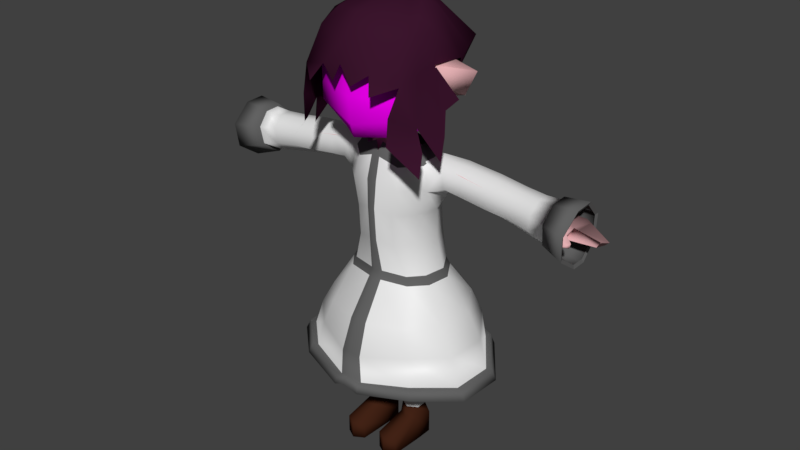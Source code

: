 # Source: Chouko.blend  (saved by Blender 2.80.74; exported with 4.5.12 LTS)
import bpy
from mathutils import Matrix  # noqa: F401  (used for matrix-valued properties, if any)

bpy.ops.wm.read_factory_settings(use_empty=True)
scene = bpy.context.scene
scene.name = 'Scene'

# ---- collections
col_collection_1 = bpy.data.collections.new('Collection 1'); scene.collection.children.link(col_collection_1)

# ---- images (referenced by path relative to the original .blend; pixels are not part of the script)
import os
ASSET_DIR = os.environ.get("B2B_ASSET_DIR", "")  # directory of the original .blend (textures are referenced by path, not embedded)
HERE = os.path.dirname(os.path.abspath(__file__))  # packed textures are extracted next to this script under _unpacked/

def load_image(name, relpath, width, height, colorspace="sRGB"):
    """Load a texture the original file referenced (path relative to the .blend, or extracted next to this script)."""
    p = next((c for c in (os.path.join(HERE, relpath), os.path.join(ASSET_DIR, relpath)) if relpath and os.path.exists(c)), "")
    if p:
        img = bpy.data.images.load(p, check_existing=True)
        img.name = name
    else:  # same state as the original file: an image datablock whose file is absent (Cycles renders it pink)
        img = bpy.data.images.new(name, width, height)
        img.source = "FILE"
        img.filepath = "//" + (relpath or name)
    img.colorspace_settings.name = colorspace
    return img
img_texture_face_png = load_image('texture_face.png', 'texture_face.png', 1024, 1024, 'sRGB')

# ---- materials (node trees are filled in below, after node groups)
mat_dress_white = bpy.data.materials.new('Dress White')
mat_dress_white.use_transparent_shadow = False
mat_dress_grey = bpy.data.materials.new('Dress Grey')
mat_dress_grey.alpha_threshold = 0.0
mat_dress_grey.use_transparent_shadow = False
mat_dress_grey.diffuse_color = (0.1237, 0.1237, 0.1237, 1.0)
mat_dress_grey.roughness = 0.5
mat_dress_grey.specular_intensity = 0.01579
mat_hair = bpy.data.materials.new('Hair')
mat_hair.alpha_threshold = 0.0
mat_hair.use_transparent_shadow = False
mat_hair.diffuse_color = (0.04444, 0.007797, 0.02643, 1.0)
mat_hair.roughness = 0.5
mat_hair.specular_intensity = 0.0
mat_skin = bpy.data.materials.new('Skin')
mat_skin.alpha_threshold = 0.0
mat_skin.use_transparent_shadow = False
mat_skin.diffuse_color = (0.8, 0.4488, 0.4654, 1.0)
mat_skin.roughness = 0.5
mat_skin.specular_intensity = 0.1947
mat_dress_undergarments = bpy.data.materials.new('Dress+Undergarments')
mat_dress_undergarments.alpha_threshold = 0.0
mat_dress_undergarments.use_transparent_shadow = False
mat_dress_undergarments.roughness = 0.5
mat_boots = bpy.data.materials.new('Boots')
mat_boots.alpha_threshold = 0.0
mat_boots.use_transparent_shadow = False
mat_boots.diffuse_color = (0.05497, 0.01656, 0.0079, 1.0)
mat_boots.roughness = 0.5158
mat_boots.specular_intensity = 0.0
mat_face = bpy.data.materials.new('Face')
mat_face.use_transparent_shadow = False

# ---- material node trees
mat_dress_white.use_nodes = True; mat_dress_white.node_tree.nodes.clear()
_N = mat_dress_white.node_tree.nodes; _L = mat_dress_white.node_tree.links
n0 = _N.new('ShaderNodeOutputMaterial'); n0.name = 'Material Output'; n0.location = (300, 300)
n1 = _N.new('ShaderNodeBsdfPrincipled'); n1.name = 'Principled BSDF'; n1.location = (10, 300)
n1.distribution = 'GGX'
n1.subsurface_method = 'BURLEY'
n1.inputs[3].default_value = 1.45
n1.inputs[27].default_value = (0.0, 0.0, 0.0, 1.0)
n1.inputs[28].default_value = 1.0
_L.new(n1.outputs[0], n0.inputs[0])
n0.is_active_output = True
mat_face.use_nodes = True; mat_face.node_tree.nodes.clear()
_N = mat_face.node_tree.nodes; _L = mat_face.node_tree.links
n0 = _N.new('ShaderNodeOutputMaterial'); n0.name = 'Material Output'; n0.location = (300, 300)
n1 = _N.new('ShaderNodeBsdfPrincipled'); n1.name = 'Principled BSDF'; n1.location = (10, 300)
n1.distribution = 'GGX'
n1.subsurface_method = 'BURLEY'
n1.inputs[3].default_value = 1.45
n1.inputs[13].default_value = 0.0
n1.inputs[27].default_value = (0.0, 0.0, 0.0, 1.0)
n1.inputs[28].default_value = 1.0
n2 = _N.new('ShaderNodeTexImage'); n2.name = 'Image Texture'; n2.location = (-443, 240)
n2.width = 290
n2.image = img_texture_face_png
_L.new(n1.outputs[0], n0.inputs[0])
_L.new(n2.outputs[0], n1.inputs[0])
n0.is_active_output = True

# ---- world
world_world = bpy.data.worlds.new('World'); scene.world = world_world
world_world.color = (0.05088, 0.05088, 0.05088)
world_world.use_sun_shadow = False
world_world.sun_shadow_jitter_overblur = 0.0
world_world.cycles.sampling_method = 'MANUAL'

# ---- meshes
me_cylinder_002 = bpy.data.meshes.new('Cylinder.002')
me_cylinder_002.from_pydata([(-0.7754, 0.6071, 4.414), (-0.6702, -0.5564, 4.394), (-0.9098, -0.2337, 4.373), (-0.9989, 0.2276, 4.385), (-0.6588, 0.6315, 5.049), (-0.4286, -0.6782, 5.073), (-0.7355, -0.2819, 5.061), (-0.8194, 0.2414, 5.039), (-0.6407, 0.5973, 5.703), (-0.4224, -0.7293, 5.746), (-0.7405, -0.3109, 5.718), (-0.8264, 0.2165, 5.677), (-0.7789, 0.5666, 6.273), (-0.5504, -0.7133, 6.297), (-0.9758, -0.3073, 6.28), (-1.1, 0.2111, 6.133), (-0.4264, 0.3189, 7.078), (-0.3793, -0.4886, 7.032), (-0.6078, -0.2288, 7.058), (-0.6227, 0.07577, 7.114), (-0.8528, -0.268, 6.784), (-0.9393, 0.1455, 6.963), (-0.4825, -0.6084, 6.756), (-0.6961, 0.4673, 6.791), (-1.275, -0.1979, 6.391), (-1.297, 0.05816, 6.215), (-1.216, -0.1906, 6.716), (-1.205, 0.02498, 6.912), (-1.413, 0.604, 6.364), (-1.536, 0.3872, 6.171), (-1.5, 0.3244, 6.884), (-1.4, 0.5601, 6.698), (-1.663, -0.1967, 6.346), (-1.624, 0.1334, 6.165), (-1.653, -0.1458, 6.671), (-1.609, 0.08607, 6.868), (-2.173, 0.592, 6.289), (-2.196, 0.4027, 6.083), (-2.253, 0.3417, 6.806), (-2.2, 0.5619, 6.609), (-2.265, -0.1788, 6.257), (-2.228, 0.1412, 6.071), (-2.289, -0.1379, 6.597), (-2.287, 0.08653, 6.802), (-2.806, 0.5645, 6.192), (-2.793, 0.3736, 5.983), (-2.869, 0.3066, 6.738), (-2.842, 0.536, 6.527), (-2.807, -0.1536, 6.191), (-2.79, 0.09394, 5.984), (-2.843, -0.1799, 6.526), (-2.869, 0.04126, 6.736), (-3.628, 0.5717, 6.028), (-3.641, 0.1964, 5.778), (-3.681, 0.2877, 6.724), (-3.682, -0.04172, 6.708), (-3.659, -0.2846, 6.428), (-3.655, 0.5723, 6.453), (-3.26, 0.5711, 6.116), (-3.635, -0.2178, 6.028), (-4.097, 0.3367, 5.638), (-4.169, 0.2946, 6.776), (-4.136, 0.6154, 6.454), (-4.103, 0.04193, 5.641), (-4.102, 0.6361, 5.96), (-4.171, -0.0894, 6.755), (-4.146, -0.4672, 6.419), (-4.118, -0.4132, 5.954), (-3.302, 0.00363, 6.702), (-3.275, -0.2228, 6.472), (-3.247, -0.1941, 6.125), (-3.251, 0.3929, 5.904), (-3.307, 0.2889, 6.707), (-3.287, 0.5403, 6.478), (-3.239, 0.02785, 5.912), (-1.249, 1.288, 2.995), (-1.096, -1.148, 2.909), (-1.784, -0.4483, 2.873), (-1.842, 0.4349, 2.896), (-1.446, 1.338, 2.156), (-1.322, -1.257, 2.087), (-2.085, -0.5374, 2.03), (-2.141, 0.4164, 2.047), (-1.258, -1.188, 2.306), (-2.032, 0.4083, 2.272), (-1.977, -0.4968, 2.255), (-1.384, 1.283, 2.376), (-2.209, -0.5775, 2.057), (-1.399, -1.343, 2.118), (-1.531, 1.416, 2.191), (-2.269, 0.4366, 2.075), (-1.33, -1.269, 2.35), (-2.153, 0.428, 2.315), (-2.095, -0.5343, 2.296), (-1.464, 1.358, 2.425), (-4.127, 0.6996, 5.924), (-3.593, 0.627, 6.0), (-4.205, -0.118, 6.819), (-3.653, -0.06428, 6.766), (-4.177, -0.5438, 6.441), (-3.628, -0.338, 6.45), (-4.145, -0.4829, 5.917), (-3.601, -0.2628, 6.0), (-3.623, 0.6277, 6.478), (-3.653, 0.307, 6.784), (-3.607, 0.2041, 5.718), (-4.121, 0.3622, 5.561), (-4.202, 0.3147, 6.843), (-4.165, 0.6763, 6.48), (-4.128, 0.02999, 5.563), (-1.096, 0.2466, 4.208), (-1.014, -0.2508, 4.195), (-0.7271, -0.609, 4.218), (-0.8345, 0.6715, 4.245), (-1.564, 0.3895, 3.445), (-1.476, -0.4101, 3.424), (-0.9255, -1.018, 3.458), (-1.079, 1.122, 3.521), (-0.136, -0.6898, 4.406), (-0.08266, -0.7949, 5.129), (-0.0813, -0.844, 5.852), (-0.1096, -0.8156, 6.438), (-0.07178, -0.56, 7.182), (-0.09456, -0.6935, 6.91), (-0.23, -1.521, 2.772), (-0.2799, -1.606, 1.956), (-0.2657, -1.53, 2.17), (-0.2968, -1.713, 1.997), (-0.2817, -1.632, 2.225), (-0.1485, -0.753, 4.228), (-0.1923, -1.278, 3.455), (0.7754, 0.6071, 4.414), (0.6702, -0.5564, 4.394), (0.9098, -0.2337, 4.373), (0.9989, 0.2276, 4.385), (1.945e-08, 0.8092, 4.431), (1.945e-08, -0.7584, 4.393), (0.6588, 0.6315, 5.049), (0.4286, -0.6782, 5.073), (0.7355, -0.2819, 5.061), (0.8194, 0.2414, 5.039), (1.945e-08, 0.7829, 5.047), (1.945e-08, -0.8507, 5.07), (0.6407, 0.5973, 5.703), (0.4224, -0.7293, 5.746), (0.7405, -0.3109, 5.718), (0.8264, 0.2165, 5.677), (1.945e-08, 0.7365, 5.703), (1.945e-08, -0.8953, 5.748), (0.7789, 0.5666, 6.273), (0.5504, -0.7133, 6.297), (0.9758, -0.3073, 6.28), (1.1, 0.2111, 6.133), (1.945e-08, 0.666, 6.271), (1.945e-08, -0.8659, 6.295), (0.4264, 0.3189, 7.078), (0.3793, -0.4886, 7.032), (0.6078, -0.2288, 7.058), (0.6227, 0.07577, 7.114), (1.945e-08, 0.4377, 7.099), (1.945e-08, -0.6229, 6.981), (0.8528, -0.268, 6.784), (0.9393, 0.1455, 6.963), (0.4825, -0.6084, 6.756), (0.6961, 0.4673, 6.791), (1.945e-08, 0.553, 6.761), (1.945e-08, -0.7492, 6.733), (1.945e-08, 0.4414, 7.199), (1.275, -0.1979, 6.391), (1.297, 0.05816, 6.215), (1.216, -0.1906, 6.716), (1.205, 0.02498, 6.912), (1.413, 0.604, 6.364), (1.536, 0.3872, 6.171), (1.5, 0.3244, 6.884), (1.4, 0.5601, 6.698), (1.663, -0.1967, 6.346), (1.624, 0.1334, 6.165), (1.653, -0.1458, 6.671), (1.609, 0.08607, 6.868), (2.173, 0.592, 6.289), (2.196, 0.4027, 6.083), (2.253, 0.3417, 6.806), (2.2, 0.5619, 6.609), (2.265, -0.1788, 6.257), (2.228, 0.1412, 6.071), (2.289, -0.1379, 6.597), (2.287, 0.08653, 6.802), (2.806, 0.5645, 6.192), (2.793, 0.3736, 5.983), (2.869, 0.3066, 6.738), (2.842, 0.536, 6.527), (2.807, -0.1536, 6.191), (2.79, 0.09394, 5.984), (2.843, -0.1799, 6.526), (2.869, 0.04126, 6.736), (3.628, 0.5717, 6.028), (3.641, 0.1964, 5.778), (3.681, 0.2877, 6.724), (3.682, -0.04172, 6.708), (3.659, -0.2846, 6.428), (3.655, 0.5723, 6.453), (3.26, 0.5711, 6.116), (3.635, -0.2178, 6.028), (4.097, 0.3367, 5.638), (4.169, 0.2946, 6.776), (4.136, 0.6154, 6.454), (4.103, 0.04193, 5.641), (4.102, 0.6361, 5.96), (4.171, -0.0894, 6.755), (4.146, -0.4672, 6.419), (4.118, -0.4132, 5.954), (3.302, 0.00363, 6.702), (3.275, -0.2228, 6.472), (3.247, -0.1941, 6.125), (3.251, 0.3929, 5.904), (3.307, 0.2889, 6.707), (3.287, 0.5403, 6.478), (3.239, 0.02785, 5.912), (1.249, 1.288, 2.995), (1.096, -1.148, 2.909), (1.784, -0.4483, 2.873), (1.842, 0.4349, 2.896), (1.945e-08, 1.673, 3.139), (1.945e-08, -1.585, 2.852), (1.446, 1.338, 2.156), (1.322, -1.257, 2.087), (2.085, -0.5374, 2.03), (2.141, 0.4164, 2.047), (1.945e-08, 1.746, 2.373), (1.945e-08, -1.657, 2.103), (1.258, -1.188, 2.306), (1.945e-08, -1.586, 2.298), (2.032, 0.4083, 2.272), (1.977, -0.4968, 2.255), (1.945e-08, 1.671, 2.568), (1.384, 1.283, 2.376), (2.209, -0.5775, 2.057), (1.399, -1.343, 2.118), (1.531, 1.416, 2.191), (2.269, 0.4366, 2.075), (1.945e-08, 1.85, 2.422), (1.945e-08, -1.76, 2.144), (1.33, -1.269, 2.35), (2.153, 0.428, 2.315), (1.945e-08, 1.771, 2.63), (1.945e-08, -1.685, 2.352), (2.095, -0.5343, 2.296), (1.464, 1.358, 2.425), (4.127, 0.6996, 5.924), (3.593, 0.627, 6.0), (4.205, -0.118, 6.819), (3.653, -0.06428, 6.766), (4.177, -0.5438, 6.441), (3.628, -0.338, 6.45), (4.145, -0.4829, 5.917), (3.601, -0.2628, 6.0), (3.623, 0.6277, 6.478), (3.653, 0.307, 6.784), (3.607, 0.2041, 5.718), (4.121, 0.3622, 5.561), (4.202, 0.3147, 6.843), (4.165, 0.6763, 6.48), (4.128, 0.02999, 5.563), (1.096, 0.2466, 4.208), (1.014, -0.2508, 4.195), (0.7271, -0.609, 4.218), (1.945e-08, 0.8892, 4.277), (0.8345, 0.6715, 4.245), (1.945e-08, -0.8192, 4.229), (1.564, 0.3895, 3.445), (1.945e-08, 1.471, 3.616), (1.476, -0.4101, 3.424), (0.9255, -1.018, 3.458), (1.079, 1.122, 3.521), (1.945e-08, -1.332, 3.515), (0.136, -0.6898, 4.406), (0.08266, -0.7949, 5.129), (0.0813, -0.844, 5.852), (0.1096, -0.8156, 6.438), (0.07178, -0.56, 7.182), (0.09456, -0.6935, 6.91), (0.23, -1.521, 2.772), (0.2799, -1.606, 1.956), (0.2657, -1.53, 2.17), (0.2968, -1.713, 1.997), (0.2817, -1.632, 2.225), (0.1485, -0.753, 4.228), (0.1923, -1.278, 3.455)], [(167, 159)], [(3, 2, 6, 7), (2, 1, 5, 6), (135, 0, 4, 141), (0, 3, 7, 4), (118, 136, 142, 119), (7, 6, 10, 11), (6, 5, 9, 10), (141, 4, 8, 147), (4, 7, 11, 8), (119, 142, 148, 120), (11, 10, 14, 15), (10, 9, 13, 14), (147, 8, 12, 153), (8, 11, 15, 12), (120, 148, 154, 121), (21, 20, 18, 19), (20, 22, 17, 18), (165, 23, 16, 159), (23, 21, 19, 16), (123, 166, 160, 122), (121, 154, 166, 123), (23, 12, 28, 31), (153, 12, 23, 165), (14, 13, 22, 20), (15, 14, 24, 25), (24, 26, 34, 32), (14, 20, 26, 24), (20, 21, 27, 26), (21, 23, 31, 30), (33, 32, 40, 41), (32, 34, 42, 40), (29, 33, 41, 37), (25, 24, 32, 33), (12, 15, 29, 28), (27, 21, 30, 35), (15, 25, 33, 29), (26, 27, 35, 34), (39, 36, 44, 47), (41, 40, 48, 49), (40, 42, 50, 48), (31, 28, 36, 39), (28, 29, 37, 36), (35, 30, 38, 43), (34, 35, 43, 42), (30, 31, 39, 38), (36, 37, 45, 44), (43, 38, 46, 51), (42, 43, 51, 50), (38, 39, 47, 46), (37, 41, 49, 45), (73, 58, 52, 57), (74, 70, 59, 53), (70, 69, 56, 59), (45, 49, 74, 53, 71), (72, 73, 57, 54), (58, 71, 53, 52), (68, 72, 54, 55), (69, 68, 55, 56), (66, 67, 101, 99), (53, 59, 102, 105), (55, 54, 104, 98), (67, 63, 109, 101), (52, 53, 105, 96), (64, 62, 108, 95), (65, 66, 99, 97), (54, 57, 103, 104), (50, 51, 68, 69), (51, 46, 72, 68), (44, 45, 71, 58), (46, 47, 73, 72), (48, 50, 69, 70), (49, 48, 70, 74), (47, 44, 58, 73), (115, 114, 78, 77), (116, 115, 77, 76), (117, 271, 223, 75), (114, 117, 75, 78), (130, 116, 76, 124), (79, 82, 90, 89), (125, 230, 242, 127), (126, 83, 91, 128), (81, 80, 88, 87), (84, 86, 94, 92), (78, 75, 86, 84), (75, 223, 235, 86), (76, 77, 85, 83), (77, 78, 84, 85), (124, 76, 83, 126), (128, 91, 88, 127), (93, 92, 90, 87), (91, 93, 87, 88), (94, 245, 241, 89), (92, 94, 89, 90), (86, 235, 245, 94), (83, 85, 93, 91), (82, 81, 87, 90), (85, 84, 92, 93), (229, 79, 89, 241), (103, 96, 95, 108), (105, 102, 101, 109), (102, 100, 99, 101), (105, 109, 106), (104, 103, 108, 107), (96, 105, 106, 95), (98, 104, 107, 97), (100, 98, 97, 99), (56, 55, 98, 100), (57, 52, 96, 103), (63, 60, 106, 109), (62, 61, 107, 108), (59, 56, 100, 102), (60, 64, 95, 106), (61, 65, 97, 107), (118, 1, 112, 129), (3, 0, 113, 110), (0, 135, 267, 113), (1, 2, 111, 112), (2, 3, 110, 111), (129, 112, 116, 130), (110, 113, 117, 114), (113, 267, 271, 117), (112, 111, 115, 116), (111, 110, 114, 115), (269, 129, 130, 275), (136, 118, 129, 269), (246, 128, 127, 242), (224, 124, 126, 232), (232, 126, 128, 246), (80, 125, 127, 88), (275, 130, 124, 224), (13, 121, 123, 22), (22, 123, 122, 17), (9, 120, 121, 13), (5, 119, 120, 9), (1, 118, 119, 5), (134, 140, 139, 133), (133, 139, 138, 132), (135, 141, 137, 131), (131, 137, 140, 134), (276, 277, 142, 136), (140, 146, 145, 139), (139, 145, 144, 138), (141, 147, 143, 137), (137, 143, 146, 140), (277, 278, 148, 142), (146, 152, 151, 145), (145, 151, 150, 144), (147, 153, 149, 143), (143, 149, 152, 146), (278, 279, 154, 148), (162, 158, 157, 161), (161, 157, 156, 163), (165, 159, 155, 164), (164, 155, 158, 162), (281, 280, 160, 166), (279, 281, 166, 154), (164, 175, 172, 149), (153, 165, 164, 149), (151, 161, 163, 150), (152, 169, 168, 151), (168, 176, 178, 170), (151, 168, 170, 161), (161, 170, 171, 162), (162, 174, 175, 164), (177, 185, 184, 176), (176, 184, 186, 178), (173, 181, 185, 177), (169, 177, 176, 168), (149, 172, 173, 152), (171, 179, 174, 162), (152, 173, 177, 169), (170, 178, 179, 171), (183, 191, 188, 180), (185, 193, 192, 184), (184, 192, 194, 186), (175, 183, 180, 172), (172, 180, 181, 173), (179, 187, 182, 174), (178, 186, 187, 179), (174, 182, 183, 175), (180, 188, 189, 181), (187, 195, 190, 182), (186, 194, 195, 187), (182, 190, 191, 183), (181, 189, 193, 185), (217, 201, 196, 202), (218, 197, 203, 214), (214, 203, 200, 213), (189, 215, 197, 218, 193), (216, 198, 201, 217), (202, 196, 197, 215), (212, 199, 198, 216), (213, 200, 199, 212), (210, 253, 255, 211), (197, 259, 256, 203), (199, 252, 258, 198), (211, 255, 263, 207), (196, 250, 259, 197), (208, 249, 262, 206), (209, 251, 253, 210), (198, 258, 257, 201), (194, 213, 212, 195), (195, 212, 216, 190), (188, 202, 215, 189), (190, 216, 217, 191), (192, 214, 213, 194), (193, 218, 214, 192), (191, 217, 202, 188), (272, 221, 222, 270), (273, 220, 221, 272), (274, 219, 223, 271), (270, 222, 219, 274), (288, 282, 220, 273), (225, 239, 240, 228), (283, 285, 242, 230), (284, 286, 243, 231), (227, 237, 238, 226), (233, 244, 248, 236), (222, 233, 236, 219), (219, 236, 235, 223), (220, 231, 234, 221), (221, 234, 233, 222), (282, 284, 231, 220), (286, 285, 238, 243), (247, 237, 240, 244), (243, 238, 237, 247), (248, 239, 241, 245), (244, 240, 239, 248), (236, 248, 245, 235), (231, 243, 247, 234), (228, 240, 237, 227), (234, 247, 244, 233), (229, 241, 239, 225), (257, 262, 249, 250), (259, 263, 255, 256), (256, 255, 253, 254), (259, 260, 263), (258, 261, 262, 257), (250, 249, 260, 259), (252, 251, 261, 258), (254, 253, 251, 252), (200, 254, 252, 199), (201, 257, 250, 196), (207, 263, 260, 204), (206, 262, 261, 205), (203, 256, 254, 200), (204, 260, 249, 208), (205, 261, 251, 209), (276, 287, 266, 132), (134, 264, 268, 131), (131, 268, 267, 135), (132, 266, 265, 133), (133, 265, 264, 134), (287, 288, 273, 266), (264, 270, 274, 268), (268, 274, 271, 267), (266, 273, 272, 265), (265, 272, 270, 264), (269, 275, 288, 287), (136, 269, 287, 276), (246, 242, 285, 286), (224, 232, 284, 282), (232, 246, 286, 284), (226, 238, 285, 283), (275, 224, 282, 288), (150, 163, 281, 279), (163, 156, 280, 281), (144, 150, 279, 278), (138, 144, 278, 277), (132, 138, 277, 276)])
me_cylinder_002.polygons.foreach_set('use_smooth', [1, 1, 1, 1, 1, 1, 1, 1, 1, 1, 1, 1, 1, 1, 1, 1, 1, 1, 1, 1, 1, 1, 1, 1, 1, 1, 1, 1, 1, 1, 1, 1, 1, 1, 1, 1, 1, 1, 1, 1, 1, 1, 1, 1, 1, 1, 1, 1, 1, 1, 1, 1, 1, 1, 1, 1, 1, 1, 0, 1, 1, 0, 1, 0, 0, 1, 1, 1, 1, 1, 1, 1, 1, 1, 1, 1, 1, 1, 0, 0, 1, 0, 1, 1, 1, 1, 1, 1, 1, 1, 1, 1, 1, 1, 1, 0, 1, 0, 1, 1, 1, 1, 1, 1, 1, 1, 1, 1, 0, 0, 1, 0, 0, 1, 1, 1, 1, 1, 1, 1, 1, 1, 1, 1, 1, 1, 1, 1, 0, 1, 1, 1, 1, 1, 1, 1, 1, 1, 1, 1, 1, 1, 1, 1, 1, 1, 1, 1, 1, 1, 1, 1, 1, 1, 1, 1, 1, 1, 1, 1, 1, 1, 1, 1, 1, 1, 1, 1, 1, 1, 1, 1, 1, 1, 1, 1, 1, 1, 1, 1, 1, 1, 1, 1, 1, 1, 1, 1, 1, 1, 1, 1, 1, 0, 1, 1, 0, 1, 0, 0, 1, 1, 1, 1, 1, 1, 1, 1, 1, 1, 1, 1, 1, 0, 0, 1, 0, 1, 1, 1, 1, 1, 1, 1, 1, 1, 1, 1, 1, 1, 0, 1, 0, 1, 1, 1, 1, 1, 1, 1, 1, 1, 1, 0, 0, 1, 0, 0, 1, 1, 1, 1, 1, 1, 1, 1, 1, 1, 1, 1, 1, 1, 1, 0, 1, 1, 1, 1, 1, 1])
me_cylinder_002.polygons.foreach_set('material_index', [0, 0, 0, 0, 1, 0, 0, 0, 0, 1, 0, 0, 0, 0, 1, 1, 1, 1, 1, 1, 1, 0, 0, 0, 0, 0, 0, 0, 0, 0, 0, 0, 0, 0, 0, 0, 0, 0, 0, 0, 0, 0, 0, 0, 0, 0, 0, 0, 0, 0, 0, 0, 0, 0, 0, 0, 0, 0, 1, 1, 1, 1, 1, 1, 1, 1, 0, 0, 0, 0, 0, 0, 0, 0, 0, 0, 0, 0, 0, 0, 1, 0, 1, 0, 0, 0, 0, 0, 1, 1, 1, 1, 1, 1, 1, 0, 1, 0, 1, 1, 1, 1, 1, 1, 1, 1, 1, 1, 1, 1, 1, 1, 1, 1, 1, 1, 1, 1, 0, 0, 0, 0, 0, 1, 1, 1, 1, 1, 0, 1, 0, 1, 0, 0, 0, 0, 0, 0, 0, 1, 0, 0, 0, 0, 1, 0, 0, 0, 0, 1, 1, 1, 1, 1, 1, 1, 0, 0, 0, 0, 0, 0, 0, 0, 0, 0, 0, 0, 0, 0, 0, 0, 0, 0, 0, 0, 0, 0, 0, 0, 0, 0, 0, 0, 0, 0, 0, 0, 0, 0, 0, 0, 0, 1, 1, 1, 1, 1, 1, 1, 1, 0, 0, 0, 0, 0, 0, 0, 0, 0, 0, 0, 0, 0, 0, 1, 0, 1, 0, 0, 0, 0, 0, 1, 1, 1, 1, 1, 1, 1, 0, 1, 0, 1, 1, 1, 1, 1, 1, 1, 1, 1, 1, 1, 1, 1, 1, 1, 1, 1, 1, 1, 1, 0, 0, 0, 0, 0, 1, 1, 1, 1, 1, 0, 1, 0, 1, 0, 0, 0])
_uv = me_cylinder_002.uv_layers.new(name='DressUV')
_uv.uv.foreach_set('vector', [0.434, 0.2897, 0.4735, 0.2778, 0.4904, 0.3412, 0.4449, 0.3427, 0.4735, 0.2778, 0.5122, 0.2748, 0.5365, 0.3418, 0.4904, 0.3412, 0.5759, 0.797, 0.5028, 0.7935, 0.5176, 0.7391, 0.5755, 0.7406, 0.5028, 0.7935, 0.4664, 0.7848, 0.4841, 0.7362, 0.5176, 0.7391, 0.5674, 0.2786, 0.5828, 0.2775, 0.5799, 0.3436, 0.5702, 0.3482, 0.4449, 0.3427, 0.4904, 0.3412, 0.4912, 0.4012, 0.4462, 0.3933, 0.4904, 0.3412, 0.5365, 0.3418, 0.5383, 0.4028, 0.4912, 0.4012, 0.5755, 0.7406, 0.5176, 0.7391, 0.5173, 0.6835, 0.5752, 0.6834, 0.5176, 0.7391, 0.4841, 0.7362, 0.4841, 0.6883, 0.5173, 0.6835, 0.5702, 0.3482, 0.5799, 0.3436, 0.5776, 0.4027, 0.5693, 0.4111, 0.4462, 0.3933, 0.4912, 0.4012, 0.479, 0.4589, 0.4357, 0.4344, 0.4912, 0.4012, 0.5383, 0.4028, 0.5304, 0.4493, 0.479, 0.4589, 0.5752, 0.6834, 0.5173, 0.6835, 0.5014, 0.6309, 0.5752, 0.6328, 0.5173, 0.6835, 0.4841, 0.6883, 0.4639, 0.6549, 0.5014, 0.6309, 0.5693, 0.4111, 0.5776, 0.4027, 0.5756, 0.4462, 0.5664, 0.4566, 0.05351, 0.8944, 0.02605, 0.8343, 0.0786, 0.8255, 0.09667, 0.8663, 0.02605, 0.8343, 0.04171, 0.7634, 0.08578, 0.7761, 0.0786, 0.8255, 0.198, 0.9458, 0.09704, 0.9402, 0.1339, 0.8921, 0.1977, 0.8944, 0.09704, 0.9402, 0.05351, 0.8944, 0.09667, 0.8663, 0.1339, 0.8921, 0.08757, 0.7226, 0.07385, 0.6959, 0.107, 0.7185, 0.1252, 0.7448, 0.5664, 0.4566, 0.5756, 0.4462, 0.5731, 0.4774, 0.5664, 0.4869, 0.5107, 0.5805, 0.5014, 0.6309, 0.4437, 0.6154, 0.4474, 0.5872, 0.5752, 0.6328, 0.5014, 0.6309, 0.5107, 0.5805, 0.5756, 0.5879, 0.479, 0.4589, 0.5304, 0.4493, 0.5386, 0.4859, 0.4994, 0.5067, 0.4357, 0.4344, 0.479, 0.4589, 0.45, 0.4776, 0.4344, 0.4547, 0.45, 0.4776, 0.4632, 0.5081, 0.4224, 0.5141, 0.4142, 0.4869, 0.479, 0.4589, 0.4994, 0.5067, 0.4632, 0.5081, 0.45, 0.4776, 0.4994, 0.5067, 0.4895, 0.5466, 0.466, 0.535, 0.4632, 0.5081, 0.4895, 0.5466, 0.5107, 0.5805, 0.4474, 0.5872, 0.4398, 0.561, 0.4085, 0.4563, 0.4142, 0.4869, 0.3638, 0.4912, 0.3621, 0.4618, 0.4142, 0.4869, 0.4224, 0.5141, 0.367, 0.5194, 0.3638, 0.4912, 0.431, 0.6383, 0.4231, 0.6581, 0.3762, 0.6587, 0.3777, 0.6382, 0.4344, 0.4547, 0.45, 0.4776, 0.4142, 0.4869, 0.4085, 0.4563, 0.5014, 0.6309, 0.4639, 0.6549, 0.431, 0.6383, 0.4437, 0.6154, 0.466, 0.535, 0.4895, 0.5466, 0.4398, 0.561, 0.4297, 0.5405, 0.4639, 0.6549, 0.4476, 0.6658, 0.4231, 0.6581, 0.431, 0.6383, 0.4632, 0.5081, 0.466, 0.535, 0.4297, 0.5405, 0.4224, 0.5141, 0.3801, 0.59, 0.3807, 0.6162, 0.329, 0.6217, 0.3266, 0.594, 0.3621, 0.4618, 0.3638, 0.4912, 0.3193, 0.4921, 0.3185, 0.4665, 0.3638, 0.4912, 0.367, 0.5194, 0.3199, 0.5201, 0.3193, 0.4921, 0.4474, 0.5872, 0.4437, 0.6154, 0.3807, 0.6162, 0.3801, 0.59, 0.4437, 0.6154, 0.431, 0.6383, 0.3777, 0.6382, 0.3807, 0.6162, 0.4297, 0.5405, 0.4398, 0.561, 0.3757, 0.5656, 0.3711, 0.5446, 0.4224, 0.5141, 0.4297, 0.5405, 0.3711, 0.5446, 0.367, 0.5194, 0.4398, 0.561, 0.4474, 0.5872, 0.3801, 0.59, 0.3757, 0.5656, 0.3807, 0.6162, 0.3777, 0.6382, 0.3302, 0.6446, 0.329, 0.6217, 0.3711, 0.5446, 0.3757, 0.5656, 0.3238, 0.5679, 0.3216, 0.5457, 0.367, 0.5194, 0.3711, 0.5446, 0.3216, 0.5457, 0.3199, 0.5201, 0.3757, 0.5656, 0.3801, 0.59, 0.3266, 0.594, 0.3238, 0.5679, 0.3777, 0.6382, 0.3762, 0.6587, 0.333, 0.6663, 0.3302, 0.6446, 0.2898, 0.5979, 0.2924, 0.627, 0.2637, 0.634, 0.2611, 0.6017, 0.2833, 0.468, 0.2832, 0.4919, 0.2521, 0.4877, 0.2531, 0.4505, 0.2832, 0.4919, 0.2838, 0.52, 0.2527, 0.5189, 0.2521, 0.4877, 0.3302, 0.6446, 0.333, 0.6663, 0.2991, 0.6764, 0.265, 0.6686, 0.2938, 0.6487, 0.287, 0.5701, 0.2898, 0.5979, 0.2611, 0.6017, 0.2573, 0.5722, 0.2924, 0.627, 0.2938, 0.6487, 0.265, 0.6686, 0.2637, 0.634, 0.2851, 0.5466, 0.287, 0.5701, 0.2573, 0.5722, 0.2545, 0.5473, 0.2838, 0.52, 0.2851, 0.5466, 0.2545, 0.5473, 0.2527, 0.5189, 0.2304, 0.6758, 0.2263, 0.723, 0.2181, 0.7251, 0.2229, 0.6756, 0.1738, 0.4832, 0.1494, 0.4439, 0.1529, 0.439, 0.1792, 0.4818, 0.1769, 0.6259, 0.1781, 0.5942, 0.1845, 0.5945, 0.1831, 0.6261, 0.214, 0.4075, 0.2221, 0.4568, 0.2159, 0.4589, 0.2059, 0.4052, 0.1793, 0.5226, 0.1738, 0.4832, 0.1792, 0.4818, 0.1854, 0.5223, 0.2315, 0.5197, 0.2311, 0.5605, 0.2258, 0.5607, 0.2254, 0.519, 0.234, 0.6308, 0.2304, 0.6758, 0.2229, 0.6756, 0.2274, 0.6308, 0.1781, 0.5942, 0.1792, 0.5591, 0.1844, 0.5591, 0.1845, 0.5945, 0.3199, 0.5201, 0.3216, 0.5457, 0.2851, 0.5466, 0.2838, 0.52, 0.3216, 0.5457, 0.3238, 0.5679, 0.287, 0.5701, 0.2851, 0.5466, 0.329, 0.6217, 0.3302, 0.6446, 0.2938, 0.6487, 0.2924, 0.627, 0.3238, 0.5679, 0.3266, 0.594, 0.2898, 0.5979, 0.287, 0.5701, 0.3193, 0.4921, 0.3199, 0.5201, 0.2838, 0.52, 0.2832, 0.4919, 0.3185, 0.4665, 0.3193, 0.4921, 0.2832, 0.4919, 0.2833, 0.468, 0.3266, 0.594, 0.329, 0.6217, 0.2924, 0.627, 0.2898, 0.5979, 0.4424, 0.1852, 0.3819, 0.2133, 0.3564, 0.1689, 0.4214, 0.1387, 0.5087, 0.1773, 0.4424, 0.1852, 0.4214, 0.1387, 0.4989, 0.1309, 0.4915, 0.8827, 0.5766, 0.883, 0.5769, 0.9214, 0.4803, 0.9254, 0.4231, 0.8655, 0.4915, 0.8827, 0.4803, 0.9254, 0.3999, 0.9106, 0.5709, 0.1755, 0.5087, 0.1773, 0.4989, 0.1309, 0.5723, 0.1182, 0.6241, 0.02277, 0.7012, 0.02271, 0.7019, 0.03159, 0.6257, 0.03028, 0.9428, 0.07322, 0.9677, 0.08667, 0.9656, 0.09699, 0.9406, 0.08285, 0.9308, 0.1147, 0.8408, 0.08766, 0.8414, 0.0786, 0.9359, 0.105, 0.7689, 0.02865, 0.85, 0.05041, 0.8457, 0.05924, 0.7658, 0.03857, 0.6961, 0.05814, 0.6213, 0.05447, 0.6226, 0.04659, 0.6978, 0.04958, 0.3999, 0.9106, 0.4803, 0.9254, 0.4635, 0.9717, 0.3766, 0.9577, 0.4803, 0.9254, 0.5769, 0.9214, 0.5773, 0.9658, 0.4635, 0.9717, 0.4989, 0.1309, 0.4214, 0.1387, 0.405, 0.08915, 0.4859, 0.08218, 0.4214, 0.1387, 0.3564, 0.1689, 0.3367, 0.1188, 0.405, 0.08915, 0.5723, 0.1182, 0.4989, 0.1309, 0.4859, 0.08218, 0.5708, 0.06973, 0.9359, 0.105, 0.8414, 0.0786, 0.8457, 0.05924, 0.9406, 0.08285, 0.7631, 0.05885, 0.6978, 0.04958, 0.7019, 0.03159, 0.7658, 0.03857, 0.8414, 0.0786, 0.7631, 0.05885, 0.7658, 0.03857, 0.8457, 0.05924, 0.6226, 0.04659, 0.5265, 0.04998, 0.5261, 0.03543, 0.6257, 0.03028, 0.6978, 0.04958, 0.6226, 0.04659, 0.6257, 0.03028, 0.7019, 0.03159, 0.6213, 0.05447, 0.5266, 0.05705, 0.5265, 0.04998, 0.6226, 0.04659, 0.8408, 0.08766, 0.7625, 0.06874, 0.7631, 0.05885, 0.8414, 0.0786, 0.7012, 0.02271, 0.7689, 0.02865, 0.7658, 0.03857, 0.7019, 0.03159, 0.7625, 0.06874, 0.6961, 0.05814, 0.6978, 0.04958, 0.7631, 0.05885, 0.5259, 0.0285, 0.6241, 0.02277, 0.6257, 0.03028, 0.5261, 0.03543, 0.1844, 0.5591, 0.1854, 0.5223, 0.2254, 0.519, 0.2258, 0.5607, 0.1792, 0.4818, 0.1529, 0.439, 0.2059, 0.4052, 0.2159, 0.4589, 0.1572, 0.7017, 0.1772, 0.663, 0.2229, 0.6756, 0.2181, 0.7251, 0.1792, 0.4818, 0.2159, 0.4589, 0.2198, 0.4828, 0.1845, 0.5945, 0.1844, 0.5591, 0.2258, 0.5607, 0.2263, 0.5986, 0.1854, 0.5223, 0.1792, 0.4818, 0.2198, 0.4828, 0.2254, 0.519, 0.1831, 0.6261, 0.1845, 0.5945, 0.2263, 0.5986, 0.2274, 0.6308, 0.1772, 0.663, 0.1831, 0.6261, 0.2274, 0.6308, 0.2229, 0.6756, 0.1715, 0.6616, 0.1769, 0.6259, 0.1831, 0.6261, 0.1772, 0.663, 0.1792, 0.5591, 0.1793, 0.5226, 0.1854, 0.5223, 0.1844, 0.5591, 0.2221, 0.4568, 0.2271, 0.4822, 0.2198, 0.4828, 0.2159, 0.4589, 0.2311, 0.5605, 0.2323, 0.5979, 0.2263, 0.5986, 0.2258, 0.5607, 0.153, 0.697, 0.1715, 0.6616, 0.1772, 0.663, 0.1572, 0.7017, 0.2271, 0.4822, 0.2315, 0.5197, 0.2254, 0.519, 0.2198, 0.4828, 0.2323, 0.5979, 0.234, 0.6308, 0.2274, 0.6308, 0.2263, 0.5986, 0.5674, 0.2786, 0.5122, 0.2748, 0.5099, 0.256, 0.5683, 0.2606, 0.4664, 0.7848, 0.5028, 0.7935, 0.4993, 0.8097, 0.4589, 0.7991, 0.5028, 0.7935, 0.5759, 0.797, 0.576, 0.812, 0.4993, 0.8097, 0.5122, 0.2748, 0.4735, 0.2778, 0.4673, 0.2602, 0.5099, 0.256, 0.4735, 0.2778, 0.434, 0.2897, 0.4263, 0.2748, 0.4673, 0.2602, 0.5683, 0.2606, 0.5099, 0.256, 0.5087, 0.1773, 0.5709, 0.1755, 0.4589, 0.7991, 0.4993, 0.8097, 0.4915, 0.8827, 0.4231, 0.8655, 0.4993, 0.8097, 0.576, 0.812, 0.5766, 0.883, 0.4915, 0.8827, 0.5099, 0.256, 0.4673, 0.2602, 0.4424, 0.1852, 0.5087, 0.1773, 0.4673, 0.2602, 0.4263, 0.2748, 0.3819, 0.2133, 0.4424, 0.1852, 0.5837, 0.2592, 0.5683, 0.2606, 0.5709, 0.1755, 0.5877, 0.1788, 0.5828, 0.2775, 0.5674, 0.2786, 0.5683, 0.2606, 0.5837, 0.2592, 0.9637, 0.1158, 0.9359, 0.105, 0.9406, 0.08285, 0.9656, 0.09699, 0.5906, 0.1243, 0.5723, 0.1182, 0.5708, 0.06973, 0.5929, 0.08097, 0.9572, 0.1236, 0.9308, 0.1147, 0.9359, 0.105, 0.9637, 0.1158, 0.85, 0.05041, 0.9428, 0.07322, 0.9406, 0.08285, 0.8457, 0.05924, 0.5877, 0.1788, 0.5709, 0.1755, 0.5723, 0.1182, 0.5906, 0.1243, 0.5304, 0.4493, 0.5664, 0.4566, 0.5664, 0.4869, 0.5386, 0.4859, 0.04171, 0.7634, 0.08757, 0.7226, 0.1252, 0.7448, 0.08578, 0.7761, 0.5383, 0.4028, 0.5693, 0.4111, 0.5664, 0.4566, 0.5304, 0.4493, 0.5365, 0.3418, 0.5702, 0.3482, 0.5693, 0.4111, 0.5383, 0.4028, 0.5122, 0.2748, 0.5674, 0.2786, 0.5702, 0.3482, 0.5365, 0.3418, 0.7284, 0.3041, 0.7124, 0.3547, 0.6682, 0.349, 0.6909, 0.2883, 0.6909, 0.2883, 0.6682, 0.349, 0.623, 0.3456, 0.653, 0.2816, 0.5759, 0.797, 0.5755, 0.7406, 0.6332, 0.7383, 0.6488, 0.7923, 0.6488, 0.7923, 0.6332, 0.7383, 0.6665, 0.7349, 0.685, 0.7831, 0.5981, 0.2801, 0.5892, 0.3491, 0.5799, 0.3436, 0.5828, 0.2775, 0.7124, 0.3547, 0.7064, 0.4032, 0.6623, 0.4076, 0.6682, 0.349, 0.6682, 0.349, 0.6623, 0.4076, 0.6163, 0.4059, 0.623, 0.3456, 0.5755, 0.7406, 0.5752, 0.6834, 0.6328, 0.683, 0.6332, 0.7383, 0.6332, 0.7383, 0.6328, 0.683, 0.6657, 0.6873, 0.6665, 0.7349, 0.5892, 0.3491, 0.5852, 0.4119, 0.5776, 0.4027, 0.5799, 0.3436, 0.7064, 0.4032, 0.7134, 0.4424, 0.6709, 0.4642, 0.6623, 0.4076, 0.6623, 0.4076, 0.6709, 0.4642, 0.6205, 0.4527, 0.6163, 0.4059, 0.5752, 0.6834, 0.5752, 0.6328, 0.648, 0.6309, 0.6328, 0.683, 0.6328, 0.683, 0.648, 0.6309, 0.685, 0.654, 0.6657, 0.6873, 0.5852, 0.4119, 0.5834, 0.4579, 0.5756, 0.4462, 0.5776, 0.4027, 0.3419, 0.8929, 0.2985, 0.8653, 0.3161, 0.8243, 0.3687, 0.8325, 0.3687, 0.8325, 0.3161, 0.8243, 0.3084, 0.7749, 0.3524, 0.7618, 0.198, 0.9458, 0.1977, 0.8944, 0.2615, 0.8915, 0.2989, 0.9391, 0.2989, 0.9391, 0.2615, 0.8915, 0.2985, 0.8653, 0.3419, 0.8929, 0.3061, 0.7215, 0.2687, 0.7441, 0.2866, 0.7176, 0.3195, 0.6947, 0.5834, 0.4579, 0.5789, 0.4911, 0.5731, 0.4774, 0.5756, 0.4462, 0.6389, 0.5812, 0.7007, 0.5883, 0.7042, 0.6156, 0.648, 0.6309, 0.5752, 0.6328, 0.5756, 0.5879, 0.6389, 0.5812, 0.648, 0.6309, 0.6709, 0.4642, 0.6493, 0.511, 0.6103, 0.4894, 0.6205, 0.4527, 0.7134, 0.4424, 0.7139, 0.4616, 0.6985, 0.483, 0.6709, 0.4642, 0.6985, 0.483, 0.7327, 0.4922, 0.7247, 0.5181, 0.6854, 0.5122, 0.6709, 0.4642, 0.6985, 0.483, 0.6854, 0.5122, 0.6493, 0.511, 0.6493, 0.511, 0.6854, 0.5122, 0.683, 0.5381, 0.6613, 0.5492, 0.6613, 0.5492, 0.7082, 0.563, 0.7007, 0.5883, 0.6389, 0.5812, 0.7382, 0.4631, 0.7824, 0.4684, 0.7808, 0.4963, 0.7327, 0.4922, 0.7327, 0.4922, 0.7808, 0.4963, 0.7778, 0.5232, 0.7247, 0.5181, 0.7167, 0.6377, 0.768, 0.6372, 0.7696, 0.6569, 0.7245, 0.6567, 0.7139, 0.4616, 0.7382, 0.4631, 0.7327, 0.4922, 0.6985, 0.483, 0.648, 0.6309, 0.7042, 0.6156, 0.7167, 0.6377, 0.685, 0.654, 0.683, 0.5381, 0.7178, 0.5433, 0.7082, 0.563, 0.6613, 0.5492, 0.685, 0.654, 0.7167, 0.6377, 0.7245, 0.6567, 0.7009, 0.6644, 0.6854, 0.5122, 0.7247, 0.5181, 0.7178, 0.5433, 0.683, 0.5381, 0.7655, 0.5909, 0.8167, 0.5945, 0.8146, 0.6211, 0.765, 0.616, 0.7824, 0.4684, 0.8239, 0.4726, 0.8233, 0.497, 0.7808, 0.4963, 0.7808, 0.4963, 0.8233, 0.497, 0.8228, 0.5238, 0.7778, 0.5232, 0.7007, 0.5883, 0.7655, 0.5909, 0.765, 0.616, 0.7042, 0.6156, 0.7042, 0.6156, 0.765, 0.616, 0.768, 0.6372, 0.7167, 0.6377, 0.7178, 0.5433, 0.7739, 0.5473, 0.7696, 0.5674, 0.7082, 0.563, 0.7247, 0.5181, 0.7778, 0.5232, 0.7739, 0.5473, 0.7178, 0.5433, 0.7082, 0.563, 0.7696, 0.5674, 0.7655, 0.5909, 0.7007, 0.5883, 0.765, 0.616, 0.8146, 0.6211, 0.8137, 0.6429, 0.768, 0.6372, 0.7739, 0.5473, 0.8213, 0.5482, 0.8193, 0.5695, 0.7696, 0.5674, 0.7778, 0.5232, 0.8228, 0.5238, 0.8213, 0.5482, 0.7739, 0.5473, 0.7696, 0.5674, 0.8193, 0.5695, 0.8167, 0.5945, 0.7655, 0.5909, 0.768, 0.6372, 0.8137, 0.6429, 0.8111, 0.6638, 0.7696, 0.6569, 0.852, 0.598, 0.8795, 0.6014, 0.8773, 0.6323, 0.8497, 0.6259, 0.8574, 0.4739, 0.8862, 0.457, 0.8873, 0.4924, 0.8577, 0.4966, 0.8577, 0.4966, 0.8873, 0.4924, 0.887, 0.5222, 0.8572, 0.5234, 0.8137, 0.6429, 0.8485, 0.6466, 0.8763, 0.6655, 0.8437, 0.6733, 0.8111, 0.6638, 0.8545, 0.5714, 0.8829, 0.5732, 0.8795, 0.6014, 0.852, 0.598, 0.8497, 0.6259, 0.8773, 0.6323, 0.8763, 0.6655, 0.8485, 0.6466, 0.8562, 0.5488, 0.8854, 0.5494, 0.8829, 0.5732, 0.8545, 0.5714, 0.8572, 0.5234, 0.887, 0.5222, 0.8854, 0.5494, 0.8562, 0.5488, 0.9108, 0.6764, 0.9183, 0.6761, 0.9238, 0.7254, 0.9156, 0.7235, 0.9647, 0.483, 0.9592, 0.4816, 0.9849, 0.4385, 0.9885, 0.4433, 0.9636, 0.6257, 0.9574, 0.626, 0.9555, 0.5944, 0.9619, 0.594, 0.9234, 0.4078, 0.9314, 0.4054, 0.9222, 0.4593, 0.916, 0.4573, 0.9597, 0.5224, 0.9536, 0.5222, 0.9592, 0.4816, 0.9647, 0.483, 0.9075, 0.5202, 0.9135, 0.5195, 0.9138, 0.5612, 0.9085, 0.5611, 0.9066, 0.6314, 0.9132, 0.6313, 0.9183, 0.6761, 0.9108, 0.6764, 0.9619, 0.594, 0.9555, 0.5944, 0.9551, 0.559, 0.9604, 0.5589, 0.8228, 0.5238, 0.8572, 0.5234, 0.8562, 0.5488, 0.8213, 0.5482, 0.8213, 0.5482, 0.8562, 0.5488, 0.8545, 0.5714, 0.8193, 0.5695, 0.8146, 0.6211, 0.8497, 0.6259, 0.8485, 0.6466, 0.8137, 0.6429, 0.8193, 0.5695, 0.8545, 0.5714, 0.852, 0.598, 0.8167, 0.5945, 0.8233, 0.497, 0.8577, 0.4966, 0.8572, 0.5234, 0.8228, 0.5238, 0.8239, 0.4726, 0.8574, 0.4739, 0.8577, 0.4966, 0.8233, 0.497, 0.8167, 0.5945, 0.852, 0.598, 0.8497, 0.6259, 0.8146, 0.6211, 0.7311, 0.2001, 0.7567, 0.1564, 0.8178, 0.1931, 0.7879, 0.2343, 0.6663, 0.1855, 0.6808, 0.1405, 0.7567, 0.1564, 0.7311, 0.2001, 0.6616, 0.8812, 0.6735, 0.9237, 0.5769, 0.9214, 0.5766, 0.883, 0.7296, 0.8629, 0.7537, 0.9076, 0.6735, 0.9237, 0.6616, 0.8812, 0.6048, 0.1772, 0.6094, 0.1201, 0.6808, 0.1405, 0.6663, 0.1855, 0.4275, 0.0279, 0.4263, 0.03552, 0.3481, 0.03976, 0.3496, 0.03067, 0.0971, 0.0295, 0.09727, 0.03959, 0.0692, 0.04825, 0.06939, 0.03752, 0.1001, 0.07345, 0.0971, 0.06266, 0.197, 0.05683, 0.1957, 0.06601, 0.2802, 0.02273, 0.2813, 0.03335, 0.197, 0.0366, 0.1946, 0.02686, 0.3557, 0.06809, 0.351, 0.05983, 0.4301, 0.05143, 0.4319, 0.05931, 0.7537, 0.9076, 0.7778, 0.9542, 0.6911, 0.9697, 0.6735, 0.9237, 0.6735, 0.9237, 0.6911, 0.9697, 0.5773, 0.9658, 0.5769, 0.9214, 0.6808, 0.1405, 0.6989, 0.09356, 0.7782, 0.1091, 0.7567, 0.1564, 0.7567, 0.1564, 0.7782, 0.1091, 0.8426, 0.1457, 0.8178, 0.1931, 0.6094, 0.1201, 0.616, 0.07215, 0.6989, 0.09356, 0.6808, 0.1405, 0.0971, 0.06266, 0.09727, 0.03959, 0.197, 0.0366, 0.197, 0.05683, 0.2796, 0.05419, 0.2813, 0.03335, 0.3481, 0.03976, 0.351, 0.05983, 0.197, 0.05683, 0.197, 0.0366, 0.2813, 0.03335, 0.2796, 0.05419, 0.4301, 0.05143, 0.4263, 0.03552, 0.5261, 0.03543, 0.5265, 0.04998, 0.351, 0.05983, 0.3481, 0.03976, 0.4263, 0.03552, 0.4301, 0.05143, 0.4319, 0.05931, 0.4301, 0.05143, 0.5265, 0.04998, 0.5266, 0.05705, 0.1957, 0.06601, 0.197, 0.05683, 0.2796, 0.05419, 0.278, 0.06415, 0.3496, 0.03067, 0.3481, 0.03976, 0.2813, 0.03335, 0.2802, 0.02273, 0.278, 0.06415, 0.2796, 0.05419, 0.351, 0.05983, 0.3481, 0.06949, 0.5259, 0.0285, 0.5261, 0.03543, 0.4263, 0.03552, 0.4275, 0.0279, 0.9551, 0.559, 0.9138, 0.5612, 0.9135, 0.5195, 0.9536, 0.5222, 0.9592, 0.4816, 0.9222, 0.4593, 0.9314, 0.4054, 0.9849, 0.4385, 0.9844, 0.7011, 0.9238, 0.7254, 0.9183, 0.6761, 0.9638, 0.6627, 0.9592, 0.4816, 0.9186, 0.4832, 0.9222, 0.4593, 0.9555, 0.5944, 0.9138, 0.5991, 0.9138, 0.5612, 0.9551, 0.559, 0.9536, 0.5222, 0.9135, 0.5195, 0.9186, 0.4832, 0.9592, 0.4816, 0.9574, 0.626, 0.9132, 0.6313, 0.9138, 0.5991, 0.9555, 0.5944, 0.9638, 0.6627, 0.9183, 0.6761, 0.9132, 0.6313, 0.9574, 0.626, 0.9695, 0.6613, 0.9638, 0.6627, 0.9574, 0.626, 0.9636, 0.6257, 0.9604, 0.5589, 0.9551, 0.559, 0.9536, 0.5222, 0.9597, 0.5224, 0.916, 0.4573, 0.9222, 0.4593, 0.9186, 0.4832, 0.9113, 0.4828, 0.9085, 0.5611, 0.9138, 0.5612, 0.9138, 0.5991, 0.9079, 0.5985, 0.9885, 0.6964, 0.9844, 0.7011, 0.9638, 0.6627, 0.9695, 0.6613, 0.9113, 0.4828, 0.9186, 0.4832, 0.9135, 0.5195, 0.9075, 0.5202, 0.9079, 0.5985, 0.9138, 0.5991, 0.9132, 0.6313, 0.9066, 0.6314, 0.5981, 0.2801, 0.5989, 0.2621, 0.6572, 0.2633, 0.653, 0.2816, 0.685, 0.7831, 0.6927, 0.7972, 0.6526, 0.8084, 0.6488, 0.7923, 0.6488, 0.7923, 0.6526, 0.8084, 0.576, 0.812, 0.5759, 0.797, 0.653, 0.2816, 0.6572, 0.2633, 0.6987, 0.2717, 0.6909, 0.2883, 0.6909, 0.2883, 0.6987, 0.2717, 0.7375, 0.2903, 0.7284, 0.3041, 0.5989, 0.2621, 0.6048, 0.1772, 0.6663, 0.1855, 0.6572, 0.2633, 0.6927, 0.7972, 0.7296, 0.8629, 0.6616, 0.8812, 0.6526, 0.8084, 0.6526, 0.8084, 0.6616, 0.8812, 0.5766, 0.883, 0.576, 0.812, 0.6572, 0.2633, 0.6663, 0.1855, 0.7311, 0.2001, 0.6987, 0.2717, 0.6987, 0.2717, 0.7311, 0.2001, 0.7879, 0.2343, 0.7375, 0.2903, 0.5837, 0.2592, 0.5877, 0.1788, 0.6048, 0.1772, 0.5989, 0.2621, 0.5828, 0.2775, 0.5837, 0.2592, 0.5989, 0.2621, 0.5981, 0.2801, 0.06696, 0.06833, 0.0692, 0.04825, 0.09727, 0.03959, 0.0971, 0.06266, 0.5906, 0.1243, 0.5929, 0.08097, 0.616, 0.07215, 0.6094, 0.1201, 0.07189, 0.07658, 0.06696, 0.06833, 0.0971, 0.06266, 0.1001, 0.07345, 0.1946, 0.02686, 0.197, 0.0366, 0.09727, 0.03959, 0.0971, 0.0295, 0.5877, 0.1788, 0.5906, 0.1243, 0.6094, 0.1201, 0.6048, 0.1772, 0.6205, 0.4527, 0.6103, 0.4894, 0.5789, 0.4911, 0.5834, 0.4579, 0.3524, 0.7618, 0.3084, 0.7749, 0.2687, 0.7441, 0.3061, 0.7215, 0.6163, 0.4059, 0.6205, 0.4527, 0.5834, 0.4579, 0.5852, 0.4119, 0.623, 0.3456, 0.6163, 0.4059, 0.5852, 0.4119, 0.5892, 0.3491, 0.653, 0.2816, 0.623, 0.3456, 0.5892, 0.3491, 0.5981, 0.2801])
me_cylinder_002.materials.append(mat_dress_white)
me_cylinder_002.materials.append(mat_dress_grey)
me_cylinder_002.use_remesh_preserve_volume = False
me_cylinder_002.use_remesh_preserve_attributes = False
me_cylinder_002.use_mirror_vertex_groups = False
me_cylinder_002.update()
me_cylinder_001 = bpy.data.meshes.new('Cylinder.001')
me_cylinder_001.from_pydata([(-1.054, 1.032, 9.024), (-1.126, -1.34, 8.62), (-1.241, -0.4677, 8.843), (-1.292, 0.2557, 8.812), (-0.8886, -0.006114, 6.896), (-0.3201, 0.7236, 7.148), (-1.588, -0.6921, 7.097), (-1.012, -1.564, 7.525), (-0.4955, 0.9756, 7.561), (-1.149, -0.2229, 7.501), (-1.456, -0.4153, 7.48), (-1.035, -1.543, 8.078), (-0.4822, 1.162, 8.007), (-1.277, -0.176, 7.95), (-0.2416, 0.6629, 9.787), (-0.9553, -1.082, 9.338), (-1.212, -0.4313, 9.473), (-0.8742, 0.07702, 9.764), (-0.8522, -0.4334, 9.673), (-0.7261, -0.8364, 9.671), (-0.401, -0.1008, 9.934), (-0.6863, -0.1841, 9.951), (-1.652, -0.2608, 8.224), (-1.368, -0.2826, 7.947), (-1.184, -0.9028, 8.732), (-1.173, 0.6428, 8.918), (-0.605, 0.3579, 7.022), (-0.8228, 0.375, 7.531), (-0.8806, 0.4915, 7.978), (-1.246, -0.9781, 7.778), (-1.084, -0.7558, 9.406), (-0.5586, 0.3693, 9.775), (-0.7893, -0.6345, 9.672), (-0.5439, -0.1425, 9.943), (-1.437, -1.044, 7.353), (-1.584, -1.321, 6.98), (-0.516, 1.265, 9.068), (-0.5513, -1.487, 8.761), (-0.1568, 0.8221, 7.014), (-0.2426, 1.094, 7.552), (-0.2362, 1.206, 8.023), (-0.1183, 0.6876, 9.811), (-0.4678, -1.329, 9.324), (-0.1964, -0.08661, 9.953), (-0.3556, -0.9947, 9.723), (-0.7144, -1.685, 8.444), (-0.2121, -1.611, 8.517), (1.054, 1.032, 9.024), (1.126, -1.34, 8.62), (1.241, -0.4677, 8.843), (1.292, 0.2557, 8.812), (0.0, 1.489, 9.109), (0.0, -1.628, 8.897), (0.8886, -0.006114, 6.896), (0.0, 0.9167, 6.886), (0.3201, 0.7236, 7.148), (1.588, -0.6921, 7.097), (1.012, -1.564, 7.525), (0.4955, 0.9756, 7.561), (1.149, -0.2229, 7.501), (0.0, 1.208, 7.543), (1.456, -0.4153, 7.48), (1.035, -1.543, 8.078), (0.4822, 1.162, 8.007), (1.277, -0.176, 7.95), (0.0, 1.249, 8.039), (0.2416, 0.6629, 9.787), (0.9553, -1.082, 9.338), (1.212, -0.4313, 9.473), (0.8742, 0.07702, 9.764), (0.0, 0.7112, 9.835), (0.0, -1.567, 9.31), (0.8522, -0.4334, 9.673), (0.7261, -0.8364, 9.671), (0.401, -0.1008, 9.934), (0.6863, -0.1841, 9.951), (0.0, -0.07304, 9.971), (0.0, -1.147, 9.772), (1.652, -0.2608, 8.224), (1.368, -0.2826, 7.947), (1.184, -0.9028, 8.732), (1.173, 0.6428, 8.918), (0.605, 0.3579, 7.022), (0.8228, 0.375, 7.531), (0.8806, 0.4915, 7.978), (1.246, -0.9781, 7.778), (1.084, -0.7558, 9.406), (0.5586, 0.3693, 9.775), (0.7893, -0.6345, 9.672), (0.5439, -0.1425, 9.943), (1.437, -1.044, 7.353), (1.584, -1.321, 6.98), (0.516, 1.265, 9.068), (0.5513, -1.487, 8.761), (0.1568, 0.8221, 7.014), (0.2426, 1.094, 7.552), (0.2362, 1.206, 8.023), (0.1183, 0.6876, 9.811), (0.4678, -1.329, 9.324), (0.1964, -0.08661, 9.953), (0.3556, -0.9947, 9.723), (0.7144, -1.685, 8.444), (0.2121, -1.611, 8.517)], [], [(29, 11, 1, 24), (40, 12, 0, 36), (28, 13, 3, 25), (26, 4, 9, 27), (38, 5, 8, 39), (27, 9, 13, 28), (39, 8, 12, 40), (6, 29, 10), (3, 2, 16, 17), (24, 1, 15, 30), (36, 0, 14, 41), (25, 3, 17, 31), (37, 52, 71, 42), (30, 15, 19, 32), (17, 16, 18, 21), (43, 20, 19, 44), (32, 19, 20, 33), (41, 14, 20, 43), (31, 17, 21, 33), (42, 71, 77, 44), (10, 2, 22, 23), (14, 31, 33, 20), (18, 32, 33, 21), (16, 30, 32, 18), (0, 25, 31, 14), (2, 24, 30, 16), (29, 34, 7, 11), (8, 27, 28, 12), (5, 26, 27, 8), (12, 28, 25, 0), (10, 29, 24, 2), (7, 34, 35), (15, 42, 44, 19), (70, 41, 43, 76), (76, 43, 44, 77), (1, 37, 42, 15), (51, 36, 41, 70), (60, 39, 40, 65), (54, 38, 39, 60), (65, 40, 36, 51), (37, 1, 45), (52, 37, 46), (85, 80, 48, 62), (96, 92, 47, 63), (84, 81, 50, 64), (82, 83, 59, 53), (94, 95, 58, 55), (83, 84, 64, 59), (95, 96, 63, 58), (56, 61, 85), (50, 69, 68, 49), (80, 86, 67, 48), (92, 97, 66, 47), (81, 87, 69, 50), (93, 98, 71, 52), (86, 88, 73, 67), (69, 75, 72, 68), (99, 100, 73, 74), (88, 89, 74, 73), (97, 99, 74, 66), (87, 89, 75, 69), (98, 100, 77, 71), (61, 79, 78, 49), (66, 74, 89, 87), (72, 75, 89, 88), (68, 72, 88, 86), (47, 66, 87, 81), (49, 68, 86, 80), (85, 62, 57, 90), (58, 63, 84, 83), (55, 58, 83, 82), (63, 47, 81, 84), (61, 49, 80, 85), (57, 91, 90), (67, 73, 100, 98), (70, 76, 99, 97), (76, 77, 100, 99), (48, 67, 98, 93), (51, 70, 97, 92), (60, 65, 96, 95), (54, 60, 95, 94), (65, 51, 92, 96), (93, 101, 48), (52, 102, 93)])
me_cylinder_001.polygons.foreach_set('use_smooth', [True] * 84)
me_cylinder_001.materials.append(mat_hair)
me_cylinder_001.use_remesh_preserve_volume = False
me_cylinder_001.use_remesh_preserve_attributes = False
me_cylinder_001.use_mirror_vertex_groups = False
me_cylinder_001.update()
me_cylinder = bpy.data.meshes.new('Cylinder')
me_cylinder.from_pydata([(-0.4427, 0.6254, 4.012), (-0.4427, -0.6254, 4.012), (-0.8797, -0.3127, 4.005), (-0.7768, 0.3127, 4.005), (-0.4615, 0.5376, 4.438), (-0.4615, -0.539, 4.438), (-0.796, -0.2699, 4.432), (-0.7172, 0.2684, 4.432), (-0.3253, 0.5376, 5.437), (-0.3253, -0.539, 5.437), (-0.6598, -0.2699, 5.432), (-0.581, 0.2684, 5.432), (-0.2039, 0.1865, 7.139), (-0.2503, -0.3593, 7.139), (-0.4038, -0.1413, 7.135), (-0.3567, 0.04352, 7.135), (-0.5585, -0.1946, 6.768), (-0.4754, 0.1316, 6.768), (-0.2876, -0.5794, 6.774), (-0.2056, 0.3839, 6.774), (-0.9603, 0.6818, 8.916), (-0.9898, -1.08, 8.849), (-1.195, -0.4738, 8.797), (-1.137, 0.1385, 8.83), (-0.7348, 0.155, 7.584), (-0.976, -0.4316, 7.554), (-0.3759, 0.4677, 7.612), (-1.189, -0.5412, 7.841), (-0.5156, 0.643, 7.899), (-0.9382, 0.3519, 7.897), (-1.178, -0.4624, 8.21), (-0.5051, 0.7725, 8.208), (-1.129, 0.1197, 8.242), (-0.3133, 0.4255, 9.446), (-0.882, -0.7876, 9.134), (-1.087, -0.3353, 9.228), (-0.8174, 0.01816, 9.431), (-0.2681, 0.6371, 8.104), (-0.7999, -0.3368, 9.367), (-0.6993, -0.617, 9.366), (-0.4403, -0.1055, 9.549), (-0.6676, -0.1634, 9.561), (-0.7999, -0.3368, 9.367), (-1.26, 0.3722, 6.256), (-1.223, 0.1589, 6.154), (-1.368, 0.1237, 6.795), (-1.364, 0.349, 6.711), (-1.239, -0.05665, 6.287), (-1.223, 0.1589, 6.154), (-1.325, -0.08999, 6.667), (-1.368, 0.1237, 6.795), (-2.15, 0.254, 6.225), (-2.117, 0.108, 6.178), (-2.153, 0.08969, 6.542), (-2.177, 0.2412, 6.503), (-2.111, -0.1126, 6.179), (-2.117, 0.108, 6.178), (-2.147, -0.1066, 6.543), (-2.153, 0.08969, 6.542), (-3.362, 0.3504, 6.127), (-3.342, 0.07374, 6.056), (-3.378, 0.05546, 6.42), (-3.411, 0.3206, 6.39), (-3.35, -0.02442, 6.167), (-3.342, 0.07374, 6.056), (-3.364, -0.05395, 6.31), (-3.378, 0.05546, 6.42), (-2.299, 0.285, 6.172), (-2.314, 0.1136, 6.134), (-2.355, 0.08695, 6.554), (-2.355, 0.08695, 6.554), (-2.339, -0.08625, 6.443), (-2.331, 0.2662, 6.501), (-2.225, 0.2508, 6.21), (-2.318, -0.05945, 6.227), (-3.86, 0.4781, 6.132), (-4.069, 0.4637, 6.304), (-3.591, -0.1736, 6.12), (-3.889, 0.05237, 5.989), (-3.663, -0.2459, 6.242), (-4.078, 0.004174, 6.302), (-4.521, 0.3843, 5.946), (-4.61, 0.3731, 6.033), (-4.496, 0.1169, 5.999), (-4.584, 0.09466, 6.143), (-3.931, -0.1129, 6.002), (-3.769, -0.2719, 6.04), (-3.99, -0.1156, 6.207), (-3.797, -0.3035, 6.122), (-4.185, -0.3007, 6.046), (-4.103, -0.3813, 6.065), (-4.215, -0.302, 6.15), (-4.117, -0.3974, 6.106), (-3.216, 0.07858, 6.058), (-3.254, 0.0593, 6.443), (-3.251, 0.2106, 6.399), (-3.216, 0.07858, 6.058), (-3.223, 0.2237, 6.115), (-3.254, 0.0593, 6.443), (-3.24, -0.05788, 6.332), (-3.224, -0.02869, 6.17), (-3.977, 0.4615, 6.099), (-3.996, 0.06376, 5.991), (-4.167, 0.02016, 6.274), (-4.164, 0.4477, 6.256), (-2.251, 0.08874, 6.523), (-2.242, -0.0765, 6.474), (-2.216, -0.06722, 6.214), (-2.217, 0.1088, 6.172), (-2.251, 0.08874, 6.523), (-2.251, 0.2367, 6.482), (-2.217, 0.1088, 6.172), (-1.817, 0.05023, 8.718), (-1.435, -0.4149, 8.847), (-1.179, -0.3761, 8.319), (-1.546, 0.0626, 8.196), (0.4427, 0.6254, 4.012), (0.4427, -0.6254, 4.012), (0.8797, -0.3127, 4.005), (0.7768, 0.3127, 4.005), (0.0, 0.5946, 4.009), (0.0, -0.6254, 4.009), (0.4615, 0.5376, 4.438), (0.4615, -0.539, 4.438), (0.796, -0.2699, 4.432), (0.7172, 0.2684, 4.432), (0.0, 0.5111, 4.435), (0.0, -0.539, 4.435), (0.3253, 0.5376, 5.437), (0.3253, -0.539, 5.437), (0.6598, -0.2699, 5.432), (0.581, 0.2684, 5.432), (0.0, 0.5111, 5.435), (0.0, -0.539, 5.435), (0.2039, 0.1865, 7.139), (0.2503, -0.3593, 7.139), (0.4038, -0.1413, 7.135), (0.3567, 0.04352, 7.135), (0.0, 0.2004, 7.137), (0.0, -0.3593, 7.137), (0.5585, -0.1946, 6.768), (0.4754, 0.1316, 6.768), (0.2876, -0.5794, 6.774), (0.2056, 0.3839, 6.774), (0.0, 0.4085, 6.772), (0.0, -0.5794, 6.772), (0.9603, 0.6818, 8.916), (0.9898, -1.08, 8.849), (1.195, -0.4738, 8.797), (1.137, 0.1385, 8.83), (0.0, 1.0, 8.975), (0.0, -1.36, 8.827), (0.7348, 0.155, 7.584), (0.976, -0.4316, 7.554), (0.0, 0.602, 7.429), (0.3759, 0.4677, 7.612), (1.189, -0.5412, 7.841), (0.5156, 0.643, 7.899), (0.9382, 0.3519, 7.897), (0.0, 0.8048, 7.886), (1.178, -0.4624, 8.21), (0.5051, 0.7725, 8.208), (1.129, 0.1197, 8.242), (0.0, 0.8328, 8.231), (0.3133, 0.4255, 9.446), (0.882, -0.7876, 9.134), (1.087, -0.3353, 9.228), (0.8174, 0.01816, 9.431), (0.0, 0.4591, 9.48), (0.0, -1.125, 9.115), (0.2681, 0.6371, 8.104), (0.7999, -0.3368, 9.367), (0.6993, -0.617, 9.366), (0.4403, -0.1055, 9.549), (0.6676, -0.1634, 9.561), (0.0, -0.08618, 9.574), (0.0, -0.8326, 9.436), (0.7999, -0.3368, 9.367), (1.26, 0.3722, 6.256), (1.223, 0.1589, 6.154), (1.368, 0.1237, 6.795), (1.364, 0.349, 6.711), (1.239, -0.05665, 6.287), (1.223, 0.1589, 6.154), (1.325, -0.08999, 6.667), (1.368, 0.1237, 6.795), (2.15, 0.254, 6.225), (2.117, 0.108, 6.178), (2.153, 0.08969, 6.542), (2.177, 0.2412, 6.503), (2.111, -0.1126, 6.179), (2.117, 0.108, 6.178), (2.147, -0.1066, 6.543), (2.153, 0.08969, 6.542), (3.362, 0.3504, 6.127), (3.342, 0.07374, 6.056), (3.378, 0.05546, 6.42), (3.411, 0.3206, 6.39), (3.35, -0.02442, 6.167), (3.342, 0.07374, 6.056), (3.364, -0.05395, 6.31), (3.378, 0.05546, 6.42), (2.299, 0.285, 6.172), (2.314, 0.1136, 6.134), (2.355, 0.08695, 6.554), (2.355, 0.08695, 6.554), (2.339, -0.08625, 6.443), (2.331, 0.2662, 6.501), (2.225, 0.2508, 6.21), (2.318, -0.05945, 6.227), (3.86, 0.4781, 6.132), (4.069, 0.4637, 6.304), (3.591, -0.1736, 6.12), (3.889, 0.05237, 5.989), (3.663, -0.2459, 6.242), (4.078, 0.004174, 6.302), (4.521, 0.3843, 5.946), (4.61, 0.3731, 6.033), (4.496, 0.1169, 5.999), (4.584, 0.09466, 6.143), (3.931, -0.1129, 6.002), (3.769, -0.2719, 6.04), (3.99, -0.1156, 6.207), (3.797, -0.3035, 6.122), (4.185, -0.3007, 6.046), (4.103, -0.3813, 6.065), (4.215, -0.302, 6.15), (4.117, -0.3974, 6.106), (3.216, 0.07858, 6.058), (3.254, 0.0593, 6.443), (3.251, 0.2106, 6.399), (3.216, 0.07858, 6.058), (3.223, 0.2237, 6.115), (3.254, 0.0593, 6.443), (3.24, -0.05788, 6.332), (3.224, -0.02869, 6.17), (3.977, 0.4615, 6.099), (3.996, 0.06376, 5.991), (4.167, 0.02016, 6.274), (4.164, 0.4477, 6.256), (2.251, 0.08874, 6.523), (2.242, -0.0765, 6.474), (2.216, -0.06722, 6.214), (2.217, 0.1088, 6.172), (2.251, 0.08874, 6.523), (2.251, 0.2367, 6.482), (2.217, 0.1088, 6.172), (1.817, 0.05023, 8.718), (1.435, -0.4149, 8.847), (1.179, -0.3761, 8.319), (1.546, 0.0626, 8.196)], [(26, 37), (38, 42), (155, 170), (171, 177)], [(3, 2, 6, 7), (2, 1, 5, 6), (120, 0, 4, 126), (0, 3, 7, 4), (1, 121, 127, 5), (7, 6, 10, 11), (6, 5, 9, 10), (126, 4, 8, 132), (4, 7, 11, 8), (5, 127, 133, 9), (17, 16, 14, 15), (16, 18, 13, 14), (144, 19, 12, 138), (19, 17, 15, 12), (18, 145, 139, 13), (22, 23, 112, 113), (163, 31, 20, 150), (31, 32, 23, 20), (12, 15, 24, 26), (138, 12, 26, 154), (15, 14, 25, 24), (26, 24, 29, 28), (154, 26, 28, 159), (24, 25, 27, 29), (28, 29, 32, 31), (159, 28, 31, 163), (29, 27, 30, 32), (23, 22, 35, 36), (22, 21, 34, 35), (150, 20, 33, 168), (20, 23, 36, 33), (21, 151, 169, 34), (35, 34, 39, 38), (36, 35, 38, 41), (175, 40, 39, 176), (38, 39, 40, 41), (168, 33, 40, 175), (33, 36, 41, 40), (34, 169, 176, 39), (46, 43, 51, 54), (48, 47, 55, 56), (47, 49, 57, 55), (99, 98, 66, 65), (98, 94, 61, 66), (97, 93, 60, 59), (43, 44, 52, 51), (50, 45, 53, 58), (49, 50, 58, 57), (45, 46, 54, 53), (44, 48, 56, 52), (59, 60, 61, 62), (63, 65, 79, 77), (61, 60, 64, 66), (94, 95, 62, 61), (93, 96, 64, 60), (100, 99, 65, 63), (96, 100, 63, 64), (95, 97, 59, 62), (110, 73, 67, 72), (111, 107, 74, 68), (107, 106, 71, 74), (52, 56, 111, 68, 108), (109, 110, 72, 69), (73, 108, 68, 67), (105, 109, 69, 70), (106, 105, 70, 71), (77, 79, 88, 86), (64, 63, 77, 78), (62, 59, 75, 76), (65, 66, 80, 79), (66, 64, 78, 80), (66, 61, 62, 76, 80), (78, 75, 59, 60), (101, 102, 83, 81), (103, 102, 83, 84), (104, 101, 81, 82), (103, 104, 82, 84), (81, 83, 84, 82), (88, 87, 91, 92), (78, 77, 86, 85), (79, 80, 87, 88), (80, 78, 85, 87), (89, 90, 92, 91), (87, 85, 89, 91), (86, 88, 92, 90), (85, 86, 90, 89), (72, 67, 97, 95), (68, 74, 100, 96), (74, 71, 99, 100), (68, 96, 93), (69, 72, 95, 94), (67, 68, 93, 97), (70, 69, 94, 98), (71, 70, 98, 99), (80, 76, 104, 103), (76, 75, 101, 104), (80, 78, 102, 103), (75, 78, 102, 101), (57, 58, 105, 106), (58, 53, 109, 105), (51, 52, 108, 73), (53, 54, 110, 109), (55, 57, 106, 107), (56, 55, 107, 111), (54, 51, 73, 110), (115, 114, 113, 112), (32, 30, 114, 115), (30, 22, 113, 114), (23, 32, 115, 112), (119, 125, 124, 118), (118, 124, 123, 117), (120, 126, 122, 116), (116, 122, 125, 119), (117, 123, 127, 121), (125, 131, 130, 124), (124, 130, 129, 123), (126, 132, 128, 122), (122, 128, 131, 125), (123, 129, 133, 127), (141, 137, 136, 140), (140, 136, 135, 142), (144, 138, 134, 143), (143, 134, 137, 141), (142, 135, 139, 145), (148, 248, 247, 149), (163, 150, 146, 161), (161, 146, 149, 162), (134, 155, 152, 137), (138, 154, 155, 134), (137, 152, 153, 136), (155, 157, 158, 152), (154, 159, 157, 155), (152, 158, 156, 153), (157, 161, 162, 158), (159, 163, 161, 157), (158, 162, 160, 156), (149, 167, 166, 148), (148, 166, 165, 147), (150, 168, 164, 146), (146, 164, 167, 149), (147, 165, 169, 151), (166, 171, 172, 165), (167, 174, 171, 166), (175, 176, 172, 173), (171, 174, 173, 172), (168, 175, 173, 164), (164, 173, 174, 167), (165, 172, 176, 169), (181, 189, 186, 178), (183, 191, 190, 182), (182, 190, 192, 184), (234, 200, 201, 233), (233, 201, 196, 229), (232, 194, 195, 228), (178, 186, 187, 179), (185, 193, 188, 180), (184, 192, 193, 185), (180, 188, 189, 181), (179, 187, 191, 183), (194, 197, 196, 195), (198, 212, 214, 200), (196, 201, 199, 195), (229, 196, 197, 230), (228, 195, 199, 231), (235, 198, 200, 234), (231, 199, 198, 235), (230, 197, 194, 232), (245, 207, 202, 208), (246, 203, 209, 242), (242, 209, 206, 241), (187, 243, 203, 246, 191), (244, 204, 207, 245), (208, 202, 203, 243), (240, 205, 204, 244), (241, 206, 205, 240), (212, 221, 223, 214), (199, 213, 212, 198), (197, 211, 210, 194), (200, 214, 215, 201), (201, 215, 213, 199), (201, 215, 211, 197, 196), (213, 195, 194, 210), (236, 216, 218, 237), (238, 219, 218, 237), (239, 217, 216, 236), (238, 219, 217, 239), (216, 217, 219, 218), (223, 227, 226, 222), (213, 220, 221, 212), (214, 223, 222, 215), (215, 222, 220, 213), (224, 226, 227, 225), (222, 226, 224, 220), (221, 225, 227, 223), (220, 224, 225, 221), (207, 230, 232, 202), (203, 231, 235, 209), (209, 235, 234, 206), (203, 228, 231), (204, 229, 230, 207), (202, 232, 228, 203), (205, 233, 229, 204), (206, 234, 233, 205), (215, 238, 239, 211), (211, 239, 236, 210), (215, 238, 237, 213), (210, 236, 237, 213), (192, 241, 240, 193), (193, 240, 244, 188), (186, 208, 243, 187), (188, 244, 245, 189), (190, 242, 241, 192), (191, 246, 242, 190), (189, 245, 208, 186), (250, 247, 248, 249), (162, 250, 249, 160), (160, 249, 248, 148), (149, 247, 250, 162)])
me_cylinder.polygons.foreach_set('use_smooth', [True] * 218)
_uv = me_cylinder.uv_layers.new(name='UVMap')
_uv.uv.foreach_set('vector', [0.9859, 0.0758, 0.9979, 0.1305, 0.9586, 0.1353, 0.9486, 0.08604, 0.9979, 0.1305, 0.9997, 0.1782, 0.9601, 0.1752, 0.9586, 0.1353, 0.9602, 0.0002671, 0.9746, 0.03717, 0.9387, 0.05338, 0.9239, 0.01413, 0.9746, 0.03717, 0.9859, 0.0758, 0.9486, 0.08604, 0.9387, 0.05338, 0.9997, 0.1782, 0.9996, 0.2179, 0.96, 0.2179, 0.9601, 0.1752, 0.9486, 0.08604, 0.9586, 0.1353, 0.8678, 0.1504, 0.8584, 0.1028, 0.9586, 0.1353, 0.9601, 0.1752, 0.869, 0.1886, 0.8678, 0.1504, 0.9239, 0.01413, 0.9387, 0.05338, 0.8486, 0.07126, 0.8393, 0.04354, 0.9387, 0.05338, 0.9486, 0.08604, 0.8584, 0.1028, 0.8486, 0.07126, 0.9601, 0.1752, 0.96, 0.2179, 0.8693, 0.2179, 0.869, 0.1886, 0.08242, 0.3124, 0.1308, 0.2801, 0.1404, 0.3697, 0.1018, 0.3766, 0.1308, 0.2801, 0.2097, 0.3018, 0.1956, 0.3802, 0.1404, 0.3697, 0.003716, 0.3311, 0.03414, 0.322, 0.06215, 0.3875, 0.02653, 0.3914, 0.03414, 0.322, 0.08242, 0.3124, 0.1018, 0.3766, 0.06215, 0.3875, 0.2097, 0.3018, 0.2487, 0.3087, 0.2427, 0.3702, 0.1956, 0.3802, 0.1705, 0.5459, 0.1457, 0.5639, 0.1552, 0.5437, 0.1626, 0.544, 0.0178, 0.5687, 0.06951, 0.5495, 0.1238, 0.5817, 0.06453, 0.6595, 0.06951, 0.5495, 0.1363, 0.5317, 0.1457, 0.5639, 0.1238, 0.5817, 0.06215, 0.3875, 0.1018, 0.3766, 0.1133, 0.4791, 0.06344, 0.4815, 0.02653, 0.3914, 0.06215, 0.3875, 0.06344, 0.4815, 0.01243, 0.4631, 0.1018, 0.3766, 0.1404, 0.3697, 0.1619, 0.4834, 0.1133, 0.4791, 0.06344, 0.4815, 0.1133, 0.4791, 0.1113, 0.5128, 0.06944, 0.5184, 0.01243, 0.4631, 0.06344, 0.4815, 0.06944, 0.5184, 0.009144, 0.5257, 0.1133, 0.4791, 0.1619, 0.4834, 0.1673, 0.5055, 0.1113, 0.5128, 0.06944, 0.5184, 0.1113, 0.5128, 0.1363, 0.5317, 0.06951, 0.5495, 0.009144, 0.5257, 0.06944, 0.5184, 0.06951, 0.5495, 0.0178, 0.5687, 0.1113, 0.5128, 0.1673, 0.5055, 0.1664, 0.5222, 0.1363, 0.5317, 0.1457, 0.5639, 0.1705, 0.5459, 0.1746, 0.5664, 0.1692, 0.5897, 0.1705, 0.5459, 0.1951, 0.5412, 0.1926, 0.5558, 0.1746, 0.5664, 0.06453, 0.6595, 0.1238, 0.5817, 0.157, 0.6351, 0.1628, 0.6706, 0.1238, 0.5817, 0.1457, 0.5639, 0.1692, 0.5897, 0.157, 0.6351, 0.1951, 0.5412, 0.23, 0.5399, 0.229, 0.5545, 0.1926, 0.5558, 0.1746, 0.5664, 0.1926, 0.5558, 0.1962, 0.5699, 0.1842, 0.5769, 0.1692, 0.5897, 0.1746, 0.5664, 0.1842, 0.5769, 0.1821, 0.5907, 0.2241, 0.6346, 0.1911, 0.6042, 0.1962, 0.5699, 0.2278, 0.5721, 0.1842, 0.5769, 0.1962, 0.5699, 0.1911, 0.6042, 0.1821, 0.5907, 0.1628, 0.6706, 0.157, 0.6351, 0.1911, 0.6042, 0.2241, 0.6346, 0.157, 0.6351, 0.1692, 0.5897, 0.1821, 0.5907, 0.1911, 0.6042, 0.1926, 0.5558, 0.229, 0.5545, 0.2278, 0.5721, 0.1962, 0.5699, 0.5172, 0.5934, 0.5542, 0.5767, 0.5784, 0.6612, 0.5493, 0.6682, 0.5768, 0.5699, 0.5999, 0.5681, 0.6129, 0.647, 0.5936, 0.654, 0.5999, 0.5681, 0.6413, 0.5662, 0.646, 0.6437, 0.6129, 0.647, 0.6493, 0.7562, 0.6665, 0.7537, 0.6679, 0.7696, 0.65, 0.7703, 0.6665, 0.7537, 0.6669, 0.7537, 0.6682, 0.7696, 0.6679, 0.7696, 0.5953, 0.7632, 0.6148, 0.7599, 0.6175, 0.7757, 0.5818, 0.783, 0.5542, 0.5767, 0.5754, 0.5702, 0.5934, 0.654, 0.5784, 0.6612, 0.6652, 0.637, 0.6654, 0.637, 0.6643, 0.6474, 0.6641, 0.6473, 0.6413, 0.5662, 0.6682, 0.5672, 0.6641, 0.6473, 0.646, 0.6437, 0.4971, 0.6032, 0.5172, 0.5934, 0.5493, 0.6682, 0.534, 0.6702, 0.5754, 0.5702, 0.5768, 0.5699, 0.5936, 0.654, 0.5934, 0.654, 0.6057, 0.7801, 0.6175, 0.7757, 0.6199, 0.7916, 0.6081, 0.7917, 0.6159, 0.7696, 0.6125, 0.7642, 0.626, 0.7556, 0.6266, 0.7627, 0.6199, 0.7916, 0.6175, 0.7757, 0.6177, 0.7757, 0.6201, 0.7916, 0.5543, 0.7281, 0.5632, 0.746, 0.5512, 0.7676, 0.54, 0.7353, 0.6148, 0.7599, 0.6151, 0.7599, 0.6177, 0.7757, 0.6175, 0.7757, 0.632, 0.7583, 0.6493, 0.7562, 0.65, 0.7703, 0.6346, 0.7723, 0.6151, 0.7599, 0.632, 0.7583, 0.6346, 0.7723, 0.6177, 0.7757, 0.5632, 0.746, 0.5953, 0.7632, 0.5818, 0.783, 0.5512, 0.7676, 0.5517, 0.6761, 0.5809, 0.6689, 0.5835, 0.678, 0.5533, 0.684, 0.5966, 0.6643, 0.6153, 0.6577, 0.6183, 0.6681, 0.5993, 0.6745, 0.6153, 0.6577, 0.6439, 0.6562, 0.6416, 0.6671, 0.6183, 0.6681, 0.5934, 0.654, 0.5936, 0.654, 0.5966, 0.6643, 0.5993, 0.6745, 0.5965, 0.6644, 0.5365, 0.6787, 0.5517, 0.6761, 0.5533, 0.684, 0.537, 0.6892, 0.5809, 0.6689, 0.5965, 0.6644, 0.5993, 0.6745, 0.5835, 0.678, 0.663, 0.658, 0.6632, 0.658, 0.6634, 0.6699, 0.6632, 0.6699, 0.6439, 0.6562, 0.663, 0.658, 0.6632, 0.6699, 0.6416, 0.6671, 0.6266, 0.7627, 0.626, 0.7556, 0.634, 0.7552, 0.6347, 0.7587, 0.6177, 0.7757, 0.6159, 0.7696, 0.6266, 0.7627, 0.6415, 0.7716, 0.7878, 0.823, 0.7895, 0.8515, 0.7421, 0.8446, 0.7281, 0.8279, 0.5823, 0.8757, 0.5683, 0.8779, 0.5596, 0.8139, 0.5918, 0.8443, 0.6201, 0.7916, 0.6177, 0.7757, 0.6415, 0.7716, 0.6506, 0.7849, 0.7922, 0.795, 0.7921, 0.7962, 0.7878, 0.823, 0.7281, 0.8279, 0.7205, 0.7897, 0.7342, 0.8868, 0.7421, 0.8446, 0.7895, 0.8515, 0.7922, 0.8817, 0.7313, 0.8455, 0.7237, 0.8832, 0.6839, 0.8654, 0.6904, 0.847, 0.6959, 0.9029, 0.7237, 0.8832, 0.6839, 0.8654, 0.6687, 0.8687, 0.7195, 0.829, 0.7313, 0.8455, 0.6904, 0.847, 0.6802, 0.8412, 0.7125, 0.7928, 0.7195, 0.829, 0.6802, 0.8412, 0.6752, 0.8135, 0.6904, 0.847, 0.6839, 0.8654, 0.6687, 0.8687, 0.6802, 0.8412, 0.5982, 0.8284, 0.5753, 0.8167, 0.5866, 0.7922, 0.5982, 0.7981, 0.6415, 0.7716, 0.6266, 0.7627, 0.6347, 0.7587, 0.6424, 0.7639, 0.5918, 0.8443, 0.5596, 0.8139, 0.5753, 0.8167, 0.5982, 0.8284, 0.658, 0.7691, 0.6415, 0.7716, 0.6424, 0.7639, 0.6522, 0.7637, 0.6478, 0.7541, 0.6449, 0.7524, 0.6453, 0.7505, 0.651, 0.7522, 0.6522, 0.7637, 0.6424, 0.7639, 0.6478, 0.7541, 0.651, 0.7522, 0.6347, 0.7587, 0.634, 0.7552, 0.6453, 0.7505, 0.6449, 0.7524, 0.6424, 0.7639, 0.6347, 0.7587, 0.6449, 0.7524, 0.6478, 0.7541, 0.5533, 0.684, 0.5835, 0.678, 0.5999, 0.7622, 0.5713, 0.7683, 0.5993, 0.6745, 0.6183, 0.6681, 0.632, 0.7581, 0.6151, 0.7599, 0.6183, 0.6681, 0.6416, 0.6671, 0.6492, 0.7559, 0.632, 0.7581, 0.5993, 0.6745, 0.6151, 0.7599, 0.6148, 0.7599, 0.537, 0.6892, 0.5533, 0.684, 0.5713, 0.7683, 0.557, 0.772, 0.5835, 0.678, 0.5993, 0.6745, 0.6148, 0.7599, 0.5999, 0.7622, 0.6632, 0.6699, 0.6634, 0.6699, 0.6669, 0.7537, 0.6665, 0.7537, 0.6416, 0.6671, 0.6632, 0.6699, 0.6665, 0.7537, 0.6492, 0.7559, 0.7205, 0.7897, 0.7281, 0.8279, 0.7195, 0.829, 0.7125, 0.7928, 0.7281, 0.8279, 0.7421, 0.8446, 0.7313, 0.8455, 0.7195, 0.829, 0.7033, 0.9095, 0.7342, 0.8868, 0.7237, 0.8832, 0.6959, 0.9029, 0.7421, 0.8446, 0.7342, 0.8868, 0.7237, 0.8832, 0.7313, 0.8455, 0.646, 0.6437, 0.6641, 0.6473, 0.663, 0.658, 0.6439, 0.6562, 0.6641, 0.6473, 0.6643, 0.6474, 0.6632, 0.658, 0.663, 0.658, 0.5784, 0.6612, 0.5934, 0.654, 0.5965, 0.6644, 0.5809, 0.6689, 0.534, 0.6702, 0.5493, 0.6682, 0.5517, 0.6761, 0.5365, 0.6787, 0.6129, 0.647, 0.646, 0.6437, 0.6439, 0.6562, 0.6153, 0.6577, 0.5936, 0.654, 0.6129, 0.647, 0.6153, 0.6577, 0.5966, 0.6643, 0.5493, 0.6682, 0.5784, 0.6612, 0.5809, 0.6689, 0.5517, 0.6761, 0.5591, 0.8067, 0.5491, 0.8588, 0.4971, 0.847, 0.5077, 0.7922, 0.1363, 0.5317, 0.1664, 0.5222, 0.1622, 0.5278, 0.1526, 0.5391, 0.5591, 0.8666, 0.5058, 0.8682, 0.4971, 0.847, 0.5491, 0.8588, 0.1457, 0.5639, 0.1363, 0.5317, 0.1526, 0.5391, 0.1552, 0.5437, 0.9859, 0.3599, 0.9486, 0.3497, 0.9586, 0.3004, 0.9979, 0.3053, 0.9979, 0.3053, 0.9586, 0.3004, 0.9601, 0.2605, 0.9997, 0.2575, 0.9602, 0.4355, 0.9239, 0.4216, 0.9387, 0.3824, 0.9746, 0.3986, 0.9746, 0.3986, 0.9387, 0.3824, 0.9486, 0.3497, 0.9859, 0.3599, 0.9997, 0.2575, 0.9601, 0.2605, 0.96, 0.2179, 0.9996, 0.2179, 0.9486, 0.3497, 0.8584, 0.333, 0.8678, 0.2853, 0.9586, 0.3004, 0.9586, 0.3004, 0.8678, 0.2853, 0.869, 0.2472, 0.9601, 0.2605, 0.9239, 0.4216, 0.8393, 0.3922, 0.8486, 0.3645, 0.9387, 0.3824, 0.9387, 0.3824, 0.8486, 0.3645, 0.8584, 0.333, 0.9486, 0.3497, 0.9601, 0.2605, 0.869, 0.2472, 0.8693, 0.2179, 0.96, 0.2179, 0.4049, 0.3366, 0.378, 0.3978, 0.3413, 0.3864, 0.3583, 0.306, 0.3583, 0.306, 0.3413, 0.3864, 0.2869, 0.3884, 0.2873, 0.3101, 0.4805, 0.3657, 0.4498, 0.4223, 0.4153, 0.4136, 0.4517, 0.3525, 0.4517, 0.3525, 0.4153, 0.4136, 0.378, 0.3978, 0.4049, 0.3366, 0.2873, 0.3101, 0.2869, 0.3884, 0.2427, 0.3702, 0.2487, 0.3087, 0.8298, 0.8114, 0.8506, 0.8142, 0.901, 0.8265, 0.8452, 0.8657, 0.4335, 0.5958, 0.3771, 0.6772, 0.3294, 0.5939, 0.386, 0.5704, 0.386, 0.5704, 0.3294, 0.5939, 0.3102, 0.5733, 0.3229, 0.5451, 0.4153, 0.4136, 0.4011, 0.5053, 0.3529, 0.4962, 0.378, 0.3978, 0.4498, 0.4223, 0.4533, 0.4946, 0.4011, 0.5053, 0.4153, 0.4136, 0.378, 0.3978, 0.3529, 0.4962, 0.3049, 0.4934, 0.3413, 0.3864, 0.4011, 0.5053, 0.3902, 0.5404, 0.3503, 0.5297, 0.3529, 0.4962, 0.4533, 0.4946, 0.4476, 0.5556, 0.3902, 0.5404, 0.4011, 0.5053, 0.3529, 0.4962, 0.3503, 0.5297, 0.2968, 0.5143, 0.3049, 0.4934, 0.3902, 0.5404, 0.386, 0.5704, 0.3229, 0.5451, 0.3503, 0.5297, 0.4476, 0.5556, 0.4335, 0.5958, 0.386, 0.5704, 0.3902, 0.5404, 0.3503, 0.5297, 0.3229, 0.5451, 0.2952, 0.5306, 0.2968, 0.5143, 0.3102, 0.5733, 0.2836, 0.5966, 0.281, 0.5731, 0.2869, 0.5542, 0.2869, 0.5542, 0.281, 0.5731, 0.2646, 0.5607, 0.2641, 0.546, 0.3771, 0.6772, 0.2805, 0.6767, 0.2903, 0.6427, 0.3294, 0.5939, 0.3294, 0.5939, 0.2903, 0.6427, 0.2836, 0.5966, 0.3102, 0.5733, 0.2641, 0.546, 0.2646, 0.5607, 0.229, 0.5545, 0.23, 0.5399, 0.281, 0.5731, 0.2703, 0.5823, 0.2593, 0.574, 0.2646, 0.5607, 0.2836, 0.5966, 0.2707, 0.5962, 0.2703, 0.5823, 0.281, 0.5731, 0.2241, 0.6346, 0.2278, 0.5721, 0.2593, 0.574, 0.2603, 0.6083, 0.2703, 0.5823, 0.2707, 0.5962, 0.2603, 0.6083, 0.2593, 0.574, 0.2805, 0.6767, 0.2241, 0.6346, 0.2603, 0.6083, 0.2903, 0.6427, 0.2903, 0.6427, 0.2603, 0.6083, 0.2707, 0.5962, 0.2836, 0.5966, 0.2646, 0.5607, 0.2593, 0.574, 0.2278, 0.5721, 0.229, 0.5545, 0.1688, 0.6979, 0.2432, 0.7153, 0.2413, 0.7434, 0.1596, 0.735, 0.1572, 0.7569, 0.237, 0.7586, 0.2336, 0.7775, 0.1595, 0.7784, 0.1595, 0.7784, 0.2336, 0.7775, 0.2357, 0.8079, 0.165, 0.8164, 0.8899, 0.5964, 0.8688, 0.5922, 0.8744, 0.5662, 0.8956, 0.5694, 0.4682, 0.6777, 0.4806, 0.6777, 0.4806, 0.6779, 0.4682, 0.6779, 0.8627, 0.6731, 0.8328, 0.6844, 0.8534, 0.6403, 0.8731, 0.6487, 0.1596, 0.735, 0.2413, 0.7434, 0.237, 0.7584, 0.1573, 0.7555, 0.4669, 0.8665, 0.4668, 0.8193, 0.4676, 0.8193, 0.4677, 0.8665, 0.165, 0.8164, 0.2357, 0.8079, 0.2421, 0.8231, 0.1706, 0.8405, 0.1746, 0.6777, 0.2425, 0.7008, 0.2432, 0.7153, 0.1688, 0.6979, 0.1573, 0.7555, 0.237, 0.7584, 0.237, 0.7586, 0.1572, 0.7569, 0.8441, 0.6542, 0.8298, 0.6475, 0.8336, 0.6323, 0.8534, 0.6403, 0.8609, 0.6443, 0.8733, 0.6325, 0.8823, 0.6355, 0.8669, 0.6503, 0.8336, 0.6323, 0.8337, 0.6319, 0.8536, 0.64, 0.8534, 0.6403, 0.8956, 0.7375, 0.8817, 0.7538, 0.8432, 0.7291, 0.8751, 0.7202, 0.8731, 0.6487, 0.8534, 0.6403, 0.8536, 0.64, 0.8733, 0.6483, 0.882, 0.6235, 0.8618, 0.616, 0.8688, 0.5922, 0.8899, 0.5964, 0.8733, 0.6483, 0.8536, 0.64, 0.8618, 0.616, 0.882, 0.6235, 0.8751, 0.7202, 0.8432, 0.7291, 0.8328, 0.6844, 0.8627, 0.6731, 0.2509, 0.7163, 0.2585, 0.7165, 0.2576, 0.7455, 0.2488, 0.7446, 0.247, 0.7598, 0.2567, 0.7607, 0.2537, 0.7792, 0.2437, 0.778, 0.2437, 0.778, 0.2537, 0.7792, 0.2559, 0.8008, 0.2464, 0.8041, 0.237, 0.7584, 0.247, 0.7596, 0.2567, 0.7607, 0.247, 0.7598, 0.237, 0.7586, 0.2509, 0.7017, 0.2608, 0.7005, 0.2585, 0.7165, 0.2509, 0.7163, 0.2488, 0.7446, 0.2576, 0.7455, 0.2567, 0.7607, 0.247, 0.7596, 0.4667, 0.7721, 0.4665, 0.7249, 0.4674, 0.7249, 0.4675, 0.7721, 0.2464, 0.8041, 0.2559, 0.8008, 0.2604, 0.82, 0.2505, 0.8204, 0.8733, 0.6325, 0.8809, 0.6232, 0.8852, 0.6252, 0.8823, 0.6355, 0.8536, 0.64, 0.8663, 0.6104, 0.8733, 0.6325, 0.8609, 0.6443, 0.4616, 0.7643, 0.4019, 0.7594, 0.4159, 0.7427, 0.4633, 0.7357, 0.862, 0.4381, 0.8714, 0.4696, 0.8393, 0.5, 0.848, 0.436, 0.8337, 0.6319, 0.8518, 0.5944, 0.8663, 0.6104, 0.8536, 0.64, 0.466, 0.7923, 0.3943, 0.7976, 0.4019, 0.7594, 0.4616, 0.7643, 0.4659, 0.791, 0.408, 0.7004, 0.466, 0.7056, 0.4633, 0.7357, 0.4159, 0.7427, 0.4051, 0.7418, 0.3642, 0.7402, 0.3577, 0.7218, 0.3975, 0.7041, 0.3697, 0.6843, 0.3425, 0.7185, 0.3577, 0.7218, 0.3975, 0.7041, 0.3933, 0.7583, 0.354, 0.7461, 0.3642, 0.7402, 0.4051, 0.7418, 0.3863, 0.7945, 0.349, 0.7737, 0.354, 0.7461, 0.3933, 0.7583, 0.3642, 0.7402, 0.354, 0.7461, 0.3425, 0.7185, 0.3577, 0.7218, 0.8778, 0.4855, 0.8778, 0.5158, 0.8662, 0.5217, 0.855, 0.4972, 0.8663, 0.6104, 0.8765, 0.6116, 0.8809, 0.6232, 0.8733, 0.6325, 0.8714, 0.4696, 0.8778, 0.4855, 0.855, 0.4972, 0.8393, 0.5, 0.8746, 0.5897, 0.8799, 0.5989, 0.8765, 0.6116, 0.8663, 0.6104, 0.8909, 0.6077, 0.8944, 0.6041, 0.8949, 0.6119, 0.8923, 0.612, 0.8799, 0.5989, 0.8944, 0.6041, 0.8909, 0.6077, 0.8765, 0.6116, 0.8809, 0.6232, 0.8923, 0.612, 0.8949, 0.6119, 0.8852, 0.6252, 0.8765, 0.6116, 0.8909, 0.6077, 0.8923, 0.612, 0.8809, 0.6232, 0.2585, 0.7165, 0.3408, 0.7203, 0.3396, 0.7484, 0.2576, 0.7455, 0.2567, 0.7607, 0.3397, 0.7642, 0.3394, 0.7786, 0.2537, 0.7792, 0.2537, 0.7792, 0.3394, 0.7786, 0.3401, 0.7934, 0.2559, 0.8008, 0.2567, 0.7607, 0.3397, 0.7628, 0.3397, 0.7642, 0.2608, 0.7005, 0.342, 0.7062, 0.3408, 0.7203, 0.2585, 0.7165, 0.2576, 0.7455, 0.3396, 0.7484, 0.3397, 0.7628, 0.2567, 0.7607, 0.4665, 0.7249, 0.4669, 0.6777, 0.4677, 0.6777, 0.4674, 0.7249, 0.2559, 0.8008, 0.3401, 0.7934, 0.342, 0.808, 0.2604, 0.82, 0.3943, 0.7976, 0.3863, 0.7945, 0.3933, 0.7583, 0.4019, 0.7594, 0.4019, 0.7594, 0.3933, 0.7583, 0.4051, 0.7418, 0.4159, 0.7427, 0.3771, 0.6777, 0.3697, 0.6843, 0.3975, 0.7041, 0.408, 0.7004, 0.4159, 0.7427, 0.4051, 0.7418, 0.3975, 0.7041, 0.408, 0.7004, 0.2357, 0.8079, 0.2464, 0.8041, 0.2505, 0.8204, 0.2421, 0.8231, 0.4668, 0.8193, 0.4667, 0.7721, 0.4675, 0.7721, 0.4676, 0.8193, 0.2413, 0.7434, 0.2488, 0.7446, 0.247, 0.7596, 0.237, 0.7584, 0.2425, 0.7008, 0.2509, 0.7017, 0.2509, 0.7163, 0.2432, 0.7153, 0.2336, 0.7775, 0.2437, 0.778, 0.2464, 0.8041, 0.2357, 0.8079, 0.237, 0.7586, 0.247, 0.7598, 0.2437, 0.778, 0.2336, 0.7775, 0.2432, 0.7153, 0.2509, 0.7163, 0.2488, 0.7446, 0.2413, 0.7434, 0.901, 0.7641, 0.901, 0.8265, 0.8506, 0.8142, 0.8393, 0.765, 0.3229, 0.5451, 0.3068, 0.5504, 0.2969, 0.5362, 0.2952, 0.5306, 0.8309, 0.7544, 0.8393, 0.765, 0.8506, 0.8142, 0.8298, 0.8114, 0.3102, 0.5733, 0.3038, 0.5528, 0.3068, 0.5504, 0.3229, 0.5451])
me_cylinder.materials.append(mat_skin)
me_cylinder.materials.append(mat_dress_undergarments)
me_cylinder.materials.append(mat_boots)
me_cylinder.use_remesh_preserve_volume = False
me_cylinder.use_remesh_preserve_attributes = False
me_cylinder.use_mirror_vertex_groups = False
me_cylinder.update()
me_cylinder_003 = bpy.data.meshes.new('Cylinder.003')
me_cylinder_003.from_pydata([(-0.2503, -0.3593, 7.139), (-0.4038, -0.1413, 7.135), (-0.9898, -1.08, 8.849), (-1.195, -0.4738, 8.797), (-0.976, -0.4316, 7.554), (-0.4758, -0.9776, 7.391), (-1.189, -0.5412, 7.841), (-0.9273, -1.123, 7.874), (-1.178, -0.4624, 8.21), (-0.9457, -1.109, 8.258), (0.2503, -0.3593, 7.139), (0.4038, -0.1413, 7.135), (0.0, -0.3593, 7.137), (0.9898, -1.08, 8.849), (1.195, -0.4738, 8.797), (0.0, -1.36, 8.827), (0.976, -0.4316, 7.554), (0.4758, -0.9776, 7.391), (0.0, -1.303, 7.382), (1.189, -0.5412, 7.841), (0.9273, -1.123, 7.874), (0.0, -1.379, 7.658), (1.178, -0.4624, 8.21), (0.9457, -1.109, 8.258), (0.0, -1.454, 8.242)], [], [(8, 9, 2, 3), (9, 24, 15, 2), (0, 12, 18, 5), (1, 0, 5, 4), (5, 18, 21, 7), (4, 5, 7, 6), (7, 21, 24, 9), (6, 7, 9, 8), (22, 14, 13, 23), (23, 13, 15, 24), (10, 17, 18, 12), (11, 16, 17, 10), (17, 20, 21, 18), (16, 19, 20, 17), (20, 23, 24, 21), (19, 22, 23, 20)])
me_cylinder_003.polygons.foreach_set('use_smooth', [True] * 16)
_uv = me_cylinder_003.uv_layers.new(name='UVMap')
_uv.uv.foreach_set('vector', [0.09171, 0.6378, 0.2328, 0.6112, 0.208, 0.7721, 0.108, 0.7605, 0.2328, 0.6112, 0.5035, 0.6425, 0.5141, 0.7931, 0.208, 0.7721, 0.4145, 0.2662, 0.4972, 0.262, 0.4968, 0.297, 0.4056, 0.3392, 0.3458, 0.2426, 0.4145, 0.2662, 0.4056, 0.3392, 0.1855, 0.3921, 0.4056, 0.3392, 0.4968, 0.297, 0.4951, 0.4501, 0.2962, 0.4785, 0.1855, 0.3921, 0.4056, 0.3392, 0.2962, 0.4785, 0.1418, 0.5216, 0.2962, 0.4785, 0.4951, 0.4501, 0.5035, 0.6425, 0.2328, 0.6112, 0.1418, 0.5216, 0.2962, 0.4785, 0.2328, 0.6112, 0.09171, 0.6378, 0.9007, 0.645, 0.9042, 0.7626, 0.8059, 0.7712, 0.7595, 0.6059, 0.7595, 0.6059, 0.8059, 0.7712, 0.5141, 0.7931, 0.5035, 0.6425, 0.5802, 0.2645, 0.6142, 0.3405, 0.4968, 0.297, 0.4972, 0.262, 0.6463, 0.2396, 0.8091, 0.3882, 0.6142, 0.3405, 0.5802, 0.2645, 0.6142, 0.3405, 0.731, 0.485, 0.4951, 0.4501, 0.4968, 0.297, 0.8091, 0.3882, 0.8703, 0.5094, 0.731, 0.485, 0.6142, 0.3405, 0.731, 0.485, 0.7595, 0.6059, 0.5035, 0.6425, 0.4951, 0.4501, 0.8703, 0.5094, 0.9007, 0.645, 0.7595, 0.6059, 0.731, 0.485])
me_cylinder_003.materials.append(mat_face)
me_cylinder_003.use_remesh_preserve_volume = False
me_cylinder_003.use_remesh_preserve_attributes = False
me_cylinder_003.use_mirror_vertex_groups = False
me_cylinder_003.update()
me_cylinder_004 = bpy.data.meshes.new('Cylinder.004')
me_cylinder_004.from_pydata([(-0.4403, 0.2475, 0.8335), (-0.226, 0.1237, 0.8335), (-0.226, -0.1237, 0.8335), (-0.4403, -0.2475, 0.8335), (-0.6546, -0.1237, 0.8335), (-0.6546, 0.1237, 0.8335), (-0.4403, 0.3406, 0.08635), (-0.1453, 0.1703, 0.08635), (-0.1453, -0.1703, 0.08635), (-0.4403, -0.3406, 0.08635), (-0.7352, -0.1703, 0.08635), (-0.7352, 0.1703, 0.08635), (-0.7352, 0.1703, 0.5933), (-0.6521, -0.1863, 0.5933), (-0.1453, 0.1703, 0.5933), (-0.4403, 0.3406, 0.5933), (-0.4403, -0.3086, 0.5933), (-0.2284, -0.1863, 0.5933), (-0.2144, -0.9107, 0.04567), (-0.4403, -1.041, 0.04567), (-0.6661, -0.9107, 0.04567), (-0.4403, -1.041, 0.4339), (-0.6661, -0.9107, 0.4339), (-0.2144, -0.9107, 0.4339), (0.4403, 0.2475, 0.8335), (0.226, 0.1237, 0.8335), (0.226, -0.1237, 0.8335), (0.4403, -0.2475, 0.8335), (0.6546, -0.1237, 0.8335), (0.6546, 0.1237, 0.8335), (0.4403, 0.3406, 0.08635), (0.1453, 0.1703, 0.08635), (0.1453, -0.1703, 0.08635), (0.4403, -0.3406, 0.08635), (0.7352, -0.1703, 0.08635), (0.7352, 0.1703, 0.08635), (0.7352, 0.1703, 0.5933), (0.6521, -0.1863, 0.5933), (0.1453, 0.1703, 0.5933), (0.4403, 0.3406, 0.5933), (0.4403, -0.3086, 0.5933), (0.2284, -0.1863, 0.5933), (0.2144, -0.9107, 0.04567), (0.4403, -1.041, 0.04567), (0.6661, -0.9107, 0.04567), (0.4403, -1.041, 0.4339), (0.6661, -0.9107, 0.4339), (0.2144, -0.9107, 0.4339)], [], [(13, 12, 11, 10), (6, 7, 8, 9, 10, 11), (15, 14, 7, 6), (9, 8, 18, 19), (12, 15, 6, 11), (8, 17, 23, 18), (14, 17, 8, 7), (1, 2, 17, 14), (3, 4, 13, 16), (5, 0, 15, 12), (2, 3, 16, 17), (0, 1, 14, 15), (4, 5, 12, 13), (23, 21, 19, 18), (21, 22, 20, 19), (13, 10, 20, 22), (10, 9, 19, 20), (17, 16, 21, 23), (16, 13, 22, 21), (37, 34, 35, 36), (30, 35, 34, 33, 32, 31), (39, 30, 31, 38), (33, 43, 42, 32), (36, 35, 30, 39), (32, 42, 47, 41), (38, 31, 32, 41), (25, 38, 41, 26), (27, 40, 37, 28), (29, 36, 39, 24), (26, 41, 40, 27), (24, 39, 38, 25), (28, 37, 36, 29), (47, 42, 43, 45), (45, 43, 44, 46), (37, 46, 44, 34), (34, 44, 43, 33), (41, 47, 45, 40), (40, 45, 46, 37)])
me_cylinder_004.polygons.foreach_set('use_smooth', [True] * 38)
me_cylinder_004.polygons.foreach_set('material_index', [2, 2, 2, 2, 2, 2, 2, 2, 2, 2, 2, 2, 2, 2, 2, 2, 2, 2, 2, 2, 2, 2, 2, 2, 2, 2, 2, 2, 2, 2, 2, 2, 2, 2, 2, 2, 2, 2])
_uv = me_cylinder_004.uv_layers.new(name='UVMap')
_uv.uv.foreach_set('vector', [0.08023, 0.713, 0.1175, 0.7215, 0.11, 0.7641, 0.08357, 0.7628, 0.1365, 0.7864, 0.1097, 0.8094, 0.08492, 0.8126, 0.07077, 0.7883, 0.08357, 0.7628, 0.11, 0.7641, 0.1564, 0.8404, 0.1228, 0.8488, 0.1097, 0.8094, 0.1365, 0.7864, 0.07077, 0.7883, 0.08492, 0.8126, 0.03176, 0.8054, 0.01152, 0.7906, 0.1175, 0.7215, 0.1567, 0.7281, 0.1365, 0.7864, 0.11, 0.7641, 0.08492, 0.8126, 0.0878, 0.8619, 0.02891, 0.8318, 0.03176, 0.8054, 0.1228, 0.8488, 0.0878, 0.8619, 0.08492, 0.8126, 0.1097, 0.8094, 0.1303, 0.8736, 0.1048, 0.8842, 0.0878, 0.8619, 0.1228, 0.8488, 0.06857, 0.6777, 0.09408, 0.6876, 0.08023, 0.713, 0.05522, 0.7017, 0.1219, 0.6944, 0.153, 0.6952, 0.1567, 0.7281, 0.1175, 0.7215, 0.1048, 0.8842, 0.08161, 0.8978, 0.0649, 0.8766, 0.0878, 0.8619, 0.1567, 0.8684, 0.1303, 0.8736, 0.1228, 0.8488, 0.1564, 0.8404, 0.09408, 0.6876, 0.1219, 0.6944, 0.1175, 0.7215, 0.08023, 0.713, 0.02891, 0.8318, 0.0002671, 0.8352, 0.01152, 0.7906, 0.03176, 0.8054, 0.001293, 0.7483, 0.02546, 0.75, 0.03305, 0.7747, 0.01152, 0.7906, 0.08023, 0.713, 0.08357, 0.7628, 0.03305, 0.7747, 0.02546, 0.75, 0.08357, 0.7628, 0.07077, 0.7883, 0.01152, 0.7906, 0.03305, 0.7747, 0.0878, 0.8619, 0.0649, 0.8766, 0.0002671, 0.8352, 0.02891, 0.8318, 0.05522, 0.7017, 0.08023, 0.713, 0.02546, 0.75, 0.001293, 0.7483, 0.755, 0.7522, 0.755, 0.7023, 0.7816, 0.7, 0.7917, 0.7402, 0.8012, 0.6774, 0.7816, 0.7, 0.755, 0.7023, 0.7409, 0.677, 0.7557, 0.6523, 0.7807, 0.6558, 0.8258, 0.6298, 0.8012, 0.6774, 0.7807, 0.6558, 0.795, 0.6187, 0.7409, 0.677, 0.6801, 0.6753, 0.7014, 0.6597, 0.7557, 0.6523, 0.7917, 0.7402, 0.7816, 0.7, 0.8012, 0.6774, 0.8288, 0.7294, 0.7557, 0.6523, 0.7014, 0.6597, 0.6989, 0.6322, 0.7607, 0.6033, 0.795, 0.6187, 0.7807, 0.6558, 0.7557, 0.6523, 0.7607, 0.6033, 0.8044, 0.5948, 0.795, 0.6187, 0.7607, 0.6033, 0.7795, 0.5819, 0.7461, 0.7891, 0.7302, 0.7656, 0.755, 0.7522, 0.7714, 0.7766, 0.7989, 0.7667, 0.7917, 0.7402, 0.8288, 0.7294, 0.8293, 0.7621, 0.7795, 0.5819, 0.7607, 0.6033, 0.738, 0.587, 0.7565, 0.5662, 0.8293, 0.6028, 0.8258, 0.6298, 0.795, 0.6187, 0.8044, 0.5948, 0.7714, 0.7766, 0.755, 0.7522, 0.7917, 0.7402, 0.7989, 0.7667, 0.6989, 0.6322, 0.7014, 0.6597, 0.6801, 0.6753, 0.6687, 0.6279, 0.6711, 0.7203, 0.6801, 0.6753, 0.7032, 0.6915, 0.6964, 0.7174, 0.755, 0.7522, 0.6964, 0.7174, 0.7032, 0.6915, 0.755, 0.7023, 0.755, 0.7023, 0.7032, 0.6915, 0.6801, 0.6753, 0.7409, 0.677, 0.7607, 0.6033, 0.6989, 0.6322, 0.6687, 0.6279, 0.738, 0.587, 0.7302, 0.7656, 0.6711, 0.7203, 0.6964, 0.7174, 0.755, 0.7522])
me_cylinder_004.materials.append(mat_skin)
me_cylinder_004.materials.append(mat_dress_undergarments)
me_cylinder_004.materials.append(mat_boots)
me_cylinder_004.use_remesh_preserve_volume = False
me_cylinder_004.use_remesh_preserve_attributes = False
me_cylinder_004.use_mirror_vertex_groups = False
me_cylinder_004.update()
me_cylinder_005 = bpy.data.meshes.new('Cylinder.005')
me_cylinder_005.from_pydata([(-0.4403, 0.2475, 0.8335), (-0.4403, 0.3406, 1.515), (-0.226, 0.1237, 0.8335), (-0.1453, 0.1703, 1.515), (-0.226, -0.1237, 0.8335), (-0.1453, -0.1703, 1.515), (-0.4403, -0.2475, 0.8335), (-0.4403, -0.3406, 1.515), (-0.6546, -0.1237, 0.8335), (-0.7352, -0.1703, 1.515), (-0.6546, 0.1237, 0.8335), (-0.7352, 0.1703, 1.515), (-0.08348, 0.206, 1.888), (-0.4403, 0.412, 1.888), (-0.08348, -0.206, 1.888), (-0.4403, -0.412, 1.888), (-0.7971, -0.206, 1.888), (-0.7971, 0.206, 1.888), (-0.08348, 0.206, 2.248), (-0.4403, 0.412, 2.248), (-0.08348, -0.206, 2.248), (-0.4403, -0.412, 2.248), (-0.7971, -0.206, 2.248), (-0.7971, 0.206, 2.248), (-0.1569, 0.1636, 2.622), (-0.4403, 0.3273, 2.622), (-0.1569, -0.1636, 2.622), (-0.4403, -0.3273, 2.622), (-0.7237, -0.1636, 2.622), (-0.7237, 0.1636, 2.622), (-0.1859, 0.2151, 3.1), (-0.5134, 0.4302, 3.277), (-0.1859, -0.2151, 3.1), (-0.5134, -0.4302, 3.277), (-0.841, -0.2151, 3.455), (-0.841, 0.2151, 3.455), (-0.1184, 0.2712, 3.354), (-0.4342, 0.6694, 3.677), (-0.1184, -0.2712, 3.354), (-0.4342, -0.5388, 3.677), (-0.8561, -0.2676, 3.752), (-0.8662, 0.2748, 3.752), (-0.4427, 0.6254, 4.012), (-0.4427, -0.6254, 4.012), (-0.8797, -0.3127, 4.005), (-0.7768, 0.3127, 4.005), (0.4403, 0.2475, 0.8335), (0.4403, 0.3406, 1.515), (0.226, 0.1237, 0.8335), (0.1453, 0.1703, 1.515), (0.226, -0.1237, 0.8335), (0.1453, -0.1703, 1.515), (0.4403, -0.2475, 0.8335), (0.4403, -0.3406, 1.515), (0.6546, -0.1237, 0.8335), (0.7352, -0.1703, 1.515), (0.6546, 0.1237, 0.8335), (0.7352, 0.1703, 1.515), (0.08348, 0.206, 1.888), (0.4403, 0.412, 1.888), (0.08348, -0.206, 1.888), (0.4403, -0.412, 1.888), (0.7971, -0.206, 1.888), (0.7971, 0.206, 1.888), (0.08348, 0.206, 2.248), (0.4403, 0.412, 2.248), (0.08348, -0.206, 2.248), (0.4403, -0.412, 2.248), (0.7971, -0.206, 2.248), (0.7971, 0.206, 2.248), (0.1569, 0.1636, 2.622), (0.4403, 0.3273, 2.622), (0.1569, -0.1636, 2.622), (0.4403, -0.3273, 2.622), (0.7237, -0.1636, 2.622), (0.7237, 0.1636, 2.622), (0.1859, 0.2151, 3.1), (0.5134, 0.4302, 3.277), (0.1859, -0.2151, 3.1), (0.5134, -0.4302, 3.277), (0.841, -0.2151, 3.455), (0.841, 0.2151, 3.455), (0.1184, 0.2712, 3.354), (0.4342, 0.6694, 3.677), (0.1184, -0.2712, 3.354), (0.4342, -0.5388, 3.677), (0.8561, -0.2676, 3.752), (0.8662, 0.2748, 3.752), (0.0, 0.2712, 3.405), (0.0, -0.2712, 3.405), (0.0, 0.6934, 3.712), (0.0, -0.5424, 3.611), (0.4427, 0.6254, 4.012), (0.4427, -0.6254, 4.012), (0.8797, -0.3127, 4.005), (0.7768, 0.3127, 4.005), (0.0, 0.5946, 4.009), (0.0, -0.6254, 4.009)], [], [(0, 1, 3, 2), (2, 3, 5, 4), (4, 5, 7, 6), (6, 7, 9, 8), (9, 7, 15, 16), (8, 9, 11, 10), (10, 11, 1, 0), (16, 15, 21, 22), (5, 3, 12, 14), (11, 9, 16, 17), (3, 1, 13, 12), (7, 5, 14, 15), (1, 11, 17, 13), (21, 20, 26, 27), (14, 12, 18, 20), (17, 16, 22, 23), (15, 14, 20, 21), (12, 13, 19, 18), (13, 17, 23, 19), (18, 19, 25, 24), (19, 23, 29, 25), (22, 21, 27, 28), (20, 18, 24, 26), (23, 22, 28, 29), (26, 24, 30, 32), (29, 28, 34, 35), (27, 26, 32, 33), (24, 25, 31, 30), (25, 29, 35, 31), (28, 27, 33, 34), (30, 31, 37, 36), (31, 35, 41, 37), (34, 33, 39, 40), (32, 30, 36, 38), (33, 32, 38, 39), (34, 40, 41, 35), (38, 36, 88, 89), (91, 39, 38, 89), (37, 90, 88, 36), (37, 41, 45, 42), (90, 37, 42, 96), (41, 40, 44, 45), (39, 91, 97, 43), (40, 39, 43, 44), (46, 48, 49, 47), (48, 50, 51, 49), (50, 52, 53, 51), (52, 54, 55, 53), (55, 62, 61, 53), (54, 56, 57, 55), (56, 46, 47, 57), (62, 68, 67, 61), (51, 60, 58, 49), (57, 63, 62, 55), (49, 58, 59, 47), (53, 61, 60, 51), (47, 59, 63, 57), (67, 73, 72, 66), (60, 66, 64, 58), (63, 69, 68, 62), (61, 67, 66, 60), (58, 64, 65, 59), (59, 65, 69, 63), (64, 70, 71, 65), (65, 71, 75, 69), (68, 74, 73, 67), (66, 72, 70, 64), (69, 75, 74, 68), (72, 78, 76, 70), (75, 81, 80, 74), (73, 79, 78, 72), (70, 76, 77, 71), (71, 77, 81, 75), (74, 80, 79, 73), (76, 82, 83, 77), (77, 83, 87, 81), (80, 86, 85, 79), (78, 84, 82, 76), (79, 85, 84, 78), (80, 81, 87, 86), (84, 89, 88, 82), (91, 89, 84, 85), (83, 82, 88, 90), (83, 92, 95, 87), (90, 96, 92, 83), (87, 95, 94, 86), (85, 93, 97, 91), (86, 94, 93, 85)])
me_cylinder_005.polygons.foreach_set('use_smooth', [True] * 88)
me_cylinder_005.polygons.foreach_set('material_index', [1, 1, 1, 1, 1, 1, 1, 1, 1, 1, 1, 1, 1, 1, 1, 1, 1, 1, 1, 1, 1, 1, 1, 1, 1, 1, 1, 1, 1, 1, 1, 1, 1, 1, 1, 1, 1, 1, 1, 1, 1, 1, 1, 1, 1, 1, 1, 1, 1, 1, 1, 1, 1, 1, 1, 1, 1, 1, 1, 1, 1, 1, 1, 1, 1, 1, 1, 1, 1, 1, 1, 1, 1, 1, 1, 1, 1, 1, 1, 1, 1, 1, 1, 1, 1, 1, 1, 1])
_uv = me_cylinder_005.uv_layers.new(name='UVMap')
_uv.uv.foreach_set('vector', [0.5959, 0.5379, 0.5952, 0.4892, 0.619, 0.4904, 0.6134, 0.5389, 0.6134, 0.5389, 0.619, 0.4904, 0.6426, 0.4946, 0.6307, 0.5423, 0.6307, 0.5423, 0.6426, 0.4946, 0.6657, 0.5019, 0.6475, 0.5479, 0.6475, 0.5479, 0.6657, 0.5019, 0.6881, 0.5123, 0.6635, 0.5557, 0.6881, 0.5123, 0.6657, 0.5019, 0.6749, 0.4772, 0.7007, 0.4886, 0.6635, 0.5557, 0.6881, 0.5123, 0.709, 0.5259, 0.6785, 0.5657, 0.5783, 0.5393, 0.5713, 0.4909, 0.5952, 0.4892, 0.5959, 0.5379, 0.7007, 0.4886, 0.6749, 0.4772, 0.683, 0.4527, 0.7114, 0.4647, 0.6426, 0.4946, 0.619, 0.4904, 0.6218, 0.4647, 0.6485, 0.4693, 0.709, 0.5259, 0.6881, 0.5123, 0.7007, 0.4886, 0.7267, 0.5039, 0.619, 0.4904, 0.5952, 0.4892, 0.595, 0.4632, 0.6218, 0.4647, 0.6657, 0.5019, 0.6426, 0.4946, 0.6485, 0.4693, 0.6749, 0.4772, 0.5952, 0.4892, 0.5713, 0.4909, 0.5674, 0.4643, 0.595, 0.4632, 0.683, 0.4527, 0.6537, 0.4443, 0.662, 0.4093, 0.6962, 0.4189, 0.6485, 0.4693, 0.6218, 0.4647, 0.6238, 0.4399, 0.6537, 0.4443, 0.7267, 0.5039, 0.7007, 0.4886, 0.7114, 0.4647, 0.7407, 0.4792, 0.6749, 0.4772, 0.6485, 0.4693, 0.6537, 0.4443, 0.683, 0.4527, 0.6218, 0.4647, 0.595, 0.4632, 0.5949, 0.439, 0.6238, 0.4399, 0.595, 0.4632, 0.5674, 0.4643, 0.5672, 0.4397, 0.5949, 0.439, 0.6238, 0.4399, 0.5949, 0.439, 0.5946, 0.408, 0.6268, 0.4055, 0.5949, 0.439, 0.5672, 0.4397, 0.5678, 0.4145, 0.5946, 0.408, 0.7114, 0.4647, 0.683, 0.4527, 0.6962, 0.4189, 0.7262, 0.4339, 0.6537, 0.4443, 0.6238, 0.4399, 0.6268, 0.4055, 0.662, 0.4093, 0.7407, 0.4792, 0.7114, 0.4647, 0.7262, 0.4339, 0.7518, 0.4492, 0.662, 0.4093, 0.6268, 0.4055, 0.6172, 0.3446, 0.6822, 0.3475, 0.7518, 0.4492, 0.7262, 0.4339, 0.7792, 0.3741, 0.7998, 0.4021, 0.6962, 0.4189, 0.662, 0.4093, 0.6822, 0.3475, 0.7403, 0.3558, 0.6268, 0.4055, 0.5946, 0.408, 0.5615, 0.3463, 0.6172, 0.3446, 0.5946, 0.408, 0.5678, 0.4145, 0.5268, 0.3641, 0.5615, 0.3463, 0.7262, 0.4339, 0.6962, 0.4189, 0.7403, 0.3558, 0.7792, 0.3741, 0.6172, 0.3446, 0.5615, 0.3463, 0.5315, 0.3166, 0.6067, 0.3038, 0.5615, 0.3463, 0.5268, 0.3641, 0.5107, 0.3513, 0.5315, 0.3166, 0.7792, 0.3741, 0.7403, 0.3558, 0.7693, 0.3239, 0.7981, 0.3577, 0.6822, 0.3475, 0.6172, 0.3446, 0.6067, 0.3038, 0.6987, 0.3053, 0.7403, 0.3558, 0.6822, 0.3475, 0.6987, 0.3053, 0.7693, 0.3239, 0.7792, 0.3741, 0.7981, 0.3577, 0.8205, 0.3937, 0.7998, 0.4021, 0.6987, 0.3053, 0.6067, 0.3038, 0.6044, 0.284, 0.7017, 0.2837, 0.7539, 0.2836, 0.7693, 0.3239, 0.6987, 0.3053, 0.7017, 0.2837, 0.5315, 0.3166, 0.534, 0.2844, 0.6044, 0.284, 0.6067, 0.3038, 0.5315, 0.3166, 0.5107, 0.3513, 0.4978, 0.3389, 0.5089, 0.3119, 0.534, 0.2844, 0.5315, 0.3166, 0.5089, 0.3119, 0.5118, 0.2845, 0.8205, 0.3937, 0.7981, 0.3577, 0.814, 0.3459, 0.8387, 0.3857, 0.7693, 0.3239, 0.7539, 0.2836, 0.7883, 0.2836, 0.7966, 0.3123, 0.7981, 0.3577, 0.7693, 0.3239, 0.7966, 0.3123, 0.814, 0.3459, 0.5935, 0.02868, 0.6113, 0.02757, 0.6173, 0.07661, 0.5933, 0.07805, 0.6113, 0.02757, 0.6288, 0.02412, 0.6411, 0.07218, 0.6173, 0.07661, 0.6288, 0.02412, 0.6458, 0.01836, 0.6644, 0.06472, 0.6411, 0.07218, 0.6458, 0.01836, 0.662, 0.01038, 0.6869, 0.05417, 0.6644, 0.06472, 0.6869, 0.05417, 0.6997, 0.078, 0.6738, 0.08962, 0.6644, 0.06472, 0.662, 0.01038, 0.677, 0.0002671, 0.708, 0.04034, 0.6869, 0.05417, 0.5757, 0.0274, 0.5935, 0.02868, 0.5933, 0.07805, 0.569, 0.0765, 0.6997, 0.078, 0.7106, 0.102, 0.682, 0.1143, 0.6738, 0.08962, 0.6411, 0.07218, 0.6473, 0.09776, 0.6203, 0.1025, 0.6173, 0.07661, 0.708, 0.04034, 0.7259, 0.06253, 0.6997, 0.078, 0.6869, 0.05417, 0.6173, 0.07661, 0.6203, 0.1025, 0.5933, 0.1043, 0.5933, 0.07805, 0.6644, 0.06472, 0.6738, 0.08962, 0.6473, 0.09776, 0.6411, 0.07218, 0.5933, 0.07805, 0.5933, 0.1043, 0.5654, 0.1035, 0.569, 0.0765, 0.682, 0.1143, 0.6955, 0.1482, 0.6612, 0.158, 0.6526, 0.1228, 0.6473, 0.09776, 0.6526, 0.1228, 0.6226, 0.1275, 0.6203, 0.1025, 0.7259, 0.06253, 0.74, 0.08738, 0.7106, 0.102, 0.6997, 0.078, 0.6738, 0.08962, 0.682, 0.1143, 0.6526, 0.1228, 0.6473, 0.09776, 0.6203, 0.1025, 0.6226, 0.1275, 0.5935, 0.1287, 0.5933, 0.1043, 0.5933, 0.1043, 0.5935, 0.1287, 0.5656, 0.1283, 0.5654, 0.1035, 0.6226, 0.1275, 0.6259, 0.1622, 0.5934, 0.1599, 0.5935, 0.1287, 0.5935, 0.1287, 0.5934, 0.1599, 0.5665, 0.1536, 0.5656, 0.1283, 0.7106, 0.102, 0.7256, 0.133, 0.6955, 0.1482, 0.682, 0.1143, 0.6526, 0.1228, 0.6612, 0.158, 0.6259, 0.1622, 0.6226, 0.1275, 0.74, 0.08738, 0.7512, 0.1176, 0.7256, 0.133, 0.7106, 0.102, 0.6612, 0.158, 0.6818, 0.2199, 0.6167, 0.2233, 0.6259, 0.1622, 0.7512, 0.1176, 0.7996, 0.1647, 0.779, 0.1929, 0.7256, 0.133, 0.6955, 0.1482, 0.74, 0.2114, 0.6818, 0.2199, 0.6612, 0.158, 0.6259, 0.1622, 0.6167, 0.2233, 0.5608, 0.222, 0.5934, 0.1599, 0.5934, 0.1599, 0.5608, 0.222, 0.5259, 0.2046, 0.5665, 0.1536, 0.7256, 0.133, 0.779, 0.1929, 0.74, 0.2114, 0.6955, 0.1482, 0.6167, 0.2233, 0.6065, 0.2643, 0.5311, 0.2522, 0.5608, 0.222, 0.5608, 0.222, 0.5311, 0.2522, 0.5099, 0.2176, 0.5259, 0.2046, 0.779, 0.1929, 0.798, 0.2093, 0.7692, 0.2432, 0.74, 0.2114, 0.6818, 0.2199, 0.6986, 0.2621, 0.6065, 0.2643, 0.6167, 0.2233, 0.74, 0.2114, 0.7692, 0.2432, 0.6986, 0.2621, 0.6818, 0.2199, 0.779, 0.1929, 0.7996, 0.1647, 0.8204, 0.1731, 0.798, 0.2093, 0.6986, 0.2621, 0.7017, 0.2837, 0.6044, 0.284, 0.6065, 0.2643, 0.7539, 0.2836, 0.7017, 0.2837, 0.6986, 0.2621, 0.7692, 0.2432, 0.5311, 0.2522, 0.6065, 0.2643, 0.6044, 0.284, 0.534, 0.2844, 0.5311, 0.2522, 0.5086, 0.2571, 0.4971, 0.2302, 0.5099, 0.2176, 0.534, 0.2844, 0.5118, 0.2845, 0.5086, 0.2571, 0.5311, 0.2522, 0.8204, 0.1731, 0.8387, 0.1811, 0.814, 0.221, 0.798, 0.2093, 0.7692, 0.2432, 0.7965, 0.2548, 0.7883, 0.2836, 0.7539, 0.2836, 0.798, 0.2093, 0.814, 0.221, 0.7965, 0.2548, 0.7692, 0.2432])
me_cylinder_005.materials.append(mat_skin)
me_cylinder_005.materials.append(mat_dress_undergarments)
me_cylinder_005.materials.append(mat_boots)
me_cylinder_005.use_remesh_preserve_volume = False
me_cylinder_005.use_remesh_preserve_attributes = False
me_cylinder_005.use_mirror_vertex_groups = False
me_cylinder_005.update()
me_cylinder_006 = bpy.data.meshes.new('Cylinder.006')
me_cylinder_006.from_pydata([(-0.3253, 0.5376, 5.437), (-0.3253, -0.539, 5.437), (-0.6598, -0.2699, 5.432), (-0.581, 0.2684, 5.432), (-0.3307, 0.4754, 5.847), (-0.4455, -0.6813, 5.986), (-0.7544, -0.2193, 5.84), (-0.6546, 0.1723, 5.84), (-0.2221, 0.4363, 6.409), (-0.3134, -0.6378, 6.409), (-0.6155, -0.2088, 6.402), (-0.5229, 0.1549, 6.402), (-0.5585, -0.1946, 6.768), (-0.4754, 0.1316, 6.768), (-0.2876, -0.5794, 6.774), (-0.2056, 0.3839, 6.774), (-0.6155, -0.2088, 6.402), (-0.5229, 0.1549, 6.402), (-0.5585, -0.1946, 6.768), (-0.4754, 0.1316, 6.768), (-0.4176, 0.4363, 6.409), (-0.7157, 0.2171, 6.313), (-0.6449, 0.1822, 6.858), (-0.4012, 0.3839, 6.774), (-0.8538, -0.2027, 6.424), (-0.7157, 0.2171, 6.313), (-0.7688, -0.2171, 6.747), (-0.6449, 0.1822, 6.858), (-1.26, 0.3722, 6.256), (-1.223, 0.1589, 6.154), (-1.368, 0.1237, 6.795), (-1.364, 0.349, 6.711), (-1.239, -0.05665, 6.287), (-1.223, 0.1589, 6.154), (-1.325, -0.08999, 6.667), (-1.368, 0.1237, 6.795), (0.3253, 0.5376, 5.437), (0.3253, -0.539, 5.437), (0.6598, -0.2699, 5.432), (0.581, 0.2684, 5.432), (0.0, 0.5111, 5.435), (0.0, -0.539, 5.435), (0.3307, 0.4754, 5.847), (0.4455, -0.6813, 5.986), (0.7544, -0.2193, 5.84), (0.6546, 0.1723, 5.84), (0.0, 0.5049, 5.843), (0.0, -0.6813, 5.982), (0.2221, 0.4363, 6.409), (0.3134, -0.6378, 6.409), (0.6155, -0.2088, 6.402), (0.5229, 0.1549, 6.402), (0.0, 0.4637, 6.406), (0.0, -0.6378, 6.406), (0.5585, -0.1946, 6.768), (0.4754, 0.1316, 6.768), (0.2876, -0.5794, 6.774), (0.2056, 0.3839, 6.774), (0.0, 0.4085, 6.772), (0.0, -0.5794, 6.772), (0.6155, -0.2088, 6.402), (0.5229, 0.1549, 6.402), (0.5585, -0.1946, 6.768), (0.4754, 0.1316, 6.768), (0.4176, 0.4363, 6.409), (0.7157, 0.2171, 6.313), (0.6449, 0.1822, 6.858), (0.4012, 0.3839, 6.774), (0.8538, -0.2027, 6.424), (0.7157, 0.2171, 6.313), (0.7688, -0.2171, 6.747), (0.6449, 0.1822, 6.858), (1.26, 0.3722, 6.256), (1.223, 0.1589, 6.154), (1.368, 0.1237, 6.795), (1.364, 0.349, 6.711), (1.239, -0.05665, 6.287), (1.223, 0.1589, 6.154), (1.325, -0.08999, 6.667), (1.368, 0.1237, 6.795)], [], [(3, 2, 6, 7), (2, 1, 5, 6), (40, 0, 4, 46), (0, 3, 7, 4), (1, 41, 47, 5), (7, 6, 10, 11), (6, 5, 9, 10), (46, 4, 8, 52), (4, 7, 11, 8), (5, 47, 53, 9), (9, 53, 59, 14), (15, 8, 20, 23), (52, 8, 15, 58), (10, 9, 14, 12), (11, 10, 16, 17), (16, 18, 26, 24), (10, 12, 18, 16), (12, 13, 19, 18), (13, 15, 23, 22), (25, 24, 32, 33), (24, 26, 34, 32), (21, 25, 33, 29), (17, 16, 24, 25), (8, 11, 21, 20), (19, 13, 22, 27), (11, 17, 25, 21), (18, 19, 27, 26), (23, 20, 28, 31), (20, 21, 29, 28), (27, 22, 30, 35), (26, 27, 35, 34), (22, 23, 31, 30), (39, 45, 44, 38), (38, 44, 43, 37), (40, 46, 42, 36), (36, 42, 45, 39), (37, 43, 47, 41), (45, 51, 50, 44), (44, 50, 49, 43), (46, 52, 48, 42), (42, 48, 51, 45), (43, 49, 53, 47), (49, 56, 59, 53), (57, 67, 64, 48), (52, 58, 57, 48), (50, 54, 56, 49), (51, 61, 60, 50), (60, 68, 70, 62), (50, 60, 62, 54), (54, 62, 63, 55), (55, 66, 67, 57), (69, 77, 76, 68), (68, 76, 78, 70), (65, 73, 77, 69), (61, 69, 68, 60), (48, 64, 65, 51), (63, 71, 66, 55), (51, 65, 69, 61), (62, 70, 71, 63), (67, 75, 72, 64), (64, 72, 73, 65), (71, 79, 74, 66), (70, 78, 79, 71), (66, 74, 75, 67)])
me_cylinder_006.polygons.foreach_set('use_smooth', [True] * 64)
me_cylinder_006.polygons.foreach_set('material_index', [1, 1, 1, 1, 1, 1, 1, 1, 1, 1, 1, 1, 1, 1, 1, 1, 1, 1, 1, 1, 1, 1, 1, 1, 1, 1, 1, 1, 1, 1, 1, 1, 1, 1, 1, 1, 1, 1, 1, 1, 1, 1, 1, 1, 1, 1, 1, 1, 1, 1, 1, 1, 1, 1, 1, 1, 1, 1, 1, 1, 1, 1, 1, 1])
_uv = me_cylinder_006.uv_layers.new(name='UVMap')
_uv.uv.foreach_set('vector', [0.2515, 0.1946, 0.2474, 0.2049, 0.2358, 0.2057, 0.2384, 0.1906, 0.2474, 0.2049, 0.253, 0.2139, 0.2398, 0.2276, 0.2358, 0.2057, 0.2659, 0.1916, 0.2588, 0.191, 0.2534, 0.1782, 0.2682, 0.1767, 0.2588, 0.191, 0.2515, 0.1944, 0.2386, 0.1904, 0.2534, 0.1782, 0.253, 0.2139, 0.2616, 0.2157, 0.2584, 0.2362, 0.2398, 0.2276, 0.2384, 0.1906, 0.2358, 0.2057, 0.1642, 0.2097, 0.1919, 0.1547, 0.2358, 0.2057, 0.2398, 0.2276, 0.2263, 0.2579, 0.1642, 0.2097, 0.2682, 0.1767, 0.2534, 0.1782, 0.2485, 0.125, 0.2763, 0.1292, 0.2534, 0.1782, 0.2386, 0.1904, 0.1924, 0.1541, 0.2485, 0.125, 0.2398, 0.2276, 0.2584, 0.2362, 0.2541, 0.2662, 0.2263, 0.2579, 0.2263, 0.2579, 0.2541, 0.2662, 0.2488, 0.3079, 0.2099, 0.301, 0.2622, 0.08, 0.2485, 0.125, 0.2227, 0.1175, 0.2402, 0.0717, 0.2763, 0.1292, 0.2485, 0.125, 0.2622, 0.08, 0.2839, 0.0856, 0.1642, 0.2097, 0.2263, 0.2579, 0.2099, 0.301, 0.1308, 0.2801, 0.1919, 0.1547, 0.1642, 0.2097, 0.163, 0.2091, 0.191, 0.1548, 0.163, 0.2091, 0.1299, 0.2793, 0.1039, 0.2432, 0.1207, 0.1913, 0.1642, 0.2097, 0.1308, 0.2801, 0.1299, 0.2793, 0.163, 0.2091, 0.1308, 0.2801, 0.08242, 0.3124, 0.08235, 0.3114, 0.1299, 0.2793, 0.2442, 0.03908, 0.2622, 0.08, 0.2402, 0.0717, 0.2204, 0.03577, 0.1628, 0.1276, 0.1207, 0.1913, 0.06969, 0.1414, 0.08366, 0.1032, 0.1207, 0.1913, 0.1039, 0.2432, 0.03347, 0.1885, 0.06969, 0.1414, 0.1633, 0.1268, 0.1628, 0.1276, 0.1047, 0.1068, 0.105, 0.1058, 0.191, 0.1548, 0.163, 0.2091, 0.1207, 0.1913, 0.1628, 0.1276, 0.2485, 0.125, 0.1924, 0.1541, 0.1633, 0.1268, 0.2227, 0.1175, 0.08235, 0.3114, 0.08242, 0.3124, 0.04944, 0.2899, 0.05011, 0.2893, 0.1919, 0.1547, 0.191, 0.1548, 0.1628, 0.1276, 0.1633, 0.1268, 0.1299, 0.2793, 0.08235, 0.3114, 0.05011, 0.2893, 0.1039, 0.2432, 0.2402, 0.0717, 0.2227, 0.1175, 0.1137, 0.08235, 0.1275, 0.02833, 0.2227, 0.1175, 0.1633, 0.1268, 0.105, 0.1058, 0.1137, 0.08235, 0.05011, 0.2893, 0.04944, 0.2899, 0.0002671, 0.213, 0.001615, 0.2122, 0.1039, 0.2432, 0.05011, 0.2893, 0.001615, 0.2122, 0.03347, 0.1885, 0.2204, 0.03577, 0.2402, 0.0717, 0.1275, 0.02833, 0.1375, 0.0002671, 0.2784, 0.1983, 0.2916, 0.1991, 0.2891, 0.2139, 0.2782, 0.2094, 0.2782, 0.2094, 0.2891, 0.2139, 0.2787, 0.2335, 0.2702, 0.2166, 0.2659, 0.1916, 0.2682, 0.1767, 0.282, 0.1826, 0.2733, 0.1926, 0.2733, 0.1926, 0.282, 0.1826, 0.2916, 0.1989, 0.2784, 0.1981, 0.2702, 0.2166, 0.2787, 0.2335, 0.2584, 0.2362, 0.2616, 0.2157, 0.2916, 0.1991, 0.3463, 0.1813, 0.3514, 0.2391, 0.2891, 0.2139, 0.2891, 0.2139, 0.3514, 0.2391, 0.2827, 0.2656, 0.2787, 0.2335, 0.2682, 0.1767, 0.2763, 0.1292, 0.3038, 0.1345, 0.282, 0.1826, 0.282, 0.1826, 0.3038, 0.1345, 0.346, 0.1806, 0.2916, 0.1989, 0.2787, 0.2335, 0.2827, 0.2656, 0.2541, 0.2662, 0.2584, 0.2362, 0.2827, 0.2656, 0.2873, 0.3093, 0.2488, 0.3079, 0.2541, 0.2662, 0.3062, 0.08773, 0.3296, 0.08747, 0.3304, 0.1363, 0.3038, 0.1345, 0.2763, 0.1292, 0.2839, 0.0856, 0.3062, 0.08773, 0.3038, 0.1345, 0.3514, 0.2391, 0.3583, 0.306, 0.2873, 0.3093, 0.2827, 0.2656, 0.3463, 0.1813, 0.347, 0.1817, 0.3526, 0.239, 0.3514, 0.2391, 0.3526, 0.239, 0.3971, 0.2404, 0.39, 0.2934, 0.3593, 0.3054, 0.3514, 0.2391, 0.3526, 0.239, 0.3593, 0.3054, 0.3583, 0.306, 0.3583, 0.306, 0.3593, 0.3054, 0.4249, 0.3219, 0.4049, 0.3366, 0.337, 0.05558, 0.3605, 0.06065, 0.3296, 0.08747, 0.3062, 0.08773, 0.3828, 0.1663, 0.4675, 0.1751, 0.4647, 0.2162, 0.3971, 0.2404, 0.3971, 0.2404, 0.4647, 0.2162, 0.4783, 0.2768, 0.39, 0.2934, 0.3826, 0.1653, 0.4442, 0.1658, 0.4442, 0.1669, 0.3828, 0.1663, 0.347, 0.1817, 0.3828, 0.1663, 0.3971, 0.2404, 0.3526, 0.239, 0.3038, 0.1345, 0.3304, 0.1363, 0.3826, 0.1653, 0.346, 0.1806, 0.4249, 0.3219, 0.4566, 0.3378, 0.4796, 0.3525, 0.4049, 0.3366, 0.3463, 0.1813, 0.3826, 0.1653, 0.3828, 0.1663, 0.347, 0.1817, 0.3593, 0.3054, 0.39, 0.2934, 0.4287, 0.3222, 0.3776, 0.3107, 0.3296, 0.08747, 0.4499, 0.08561, 0.4442, 0.1409, 0.3304, 0.1363, 0.3304, 0.1363, 0.4442, 0.1409, 0.4442, 0.1658, 0.3826, 0.1653, 0.4566, 0.3378, 0.4841, 0.3398, 0.496, 0.3989, 0.4796, 0.3525, 0.39, 0.2934, 0.4783, 0.2768, 0.4966, 0.3141, 0.4287, 0.3222, 0.3605, 0.06065, 0.4503, 0.05595, 0.4499, 0.08561, 0.3296, 0.08747])
me_cylinder_006.materials.append(mat_skin)
me_cylinder_006.materials.append(mat_dress_undergarments)
me_cylinder_006.materials.append(mat_boots)
me_cylinder_006.use_remesh_preserve_volume = False
me_cylinder_006.use_remesh_preserve_attributes = False
me_cylinder_006.use_mirror_vertex_groups = False
me_cylinder_006.update()

# ---- objects
ob_dress = bpy.data.objects.new('Dress', me_cylinder_002)
ob_hair = bpy.data.objects.new('Hair', me_cylinder_001)
ob_body = bpy.data.objects.new('Body', me_cylinder)
ob_face = bpy.data.objects.new('Face', me_cylinder_003)
ob_boots = bpy.data.objects.new('Boots', me_cylinder_004)
ob_legs = bpy.data.objects.new('Legs', me_cylinder_005)
ob_torso = bpy.data.objects.new('Torso', me_cylinder_006)

# ---- transforms, parenting, visibility, modifiers, constraints
ob_dress.location = (0.0, 0.0, -0.102)
ob_dress.lineart.crease_threshold = 0.0
ob_hair.location = (0.0, 0.0, 0.0)
ob_hair.lineart.crease_threshold = 0.0
ob_body.location = (0.0, 0.0, 0.0)
ob_body.lineart.crease_threshold = 0.0
ob_face.location = (0.0, 0.0, 0.0)
ob_face.lineart.crease_threshold = 0.0
ob_boots.location = (0.0, 0.0, 0.0)
ob_boots.lineart.crease_threshold = 0.0
ob_legs.location = (0.0, 0.0, 0.0)
ob_legs.lineart.crease_threshold = 0.0
ob_torso.location = (0.0, 0.0, 0.0)
ob_torso.lineart.crease_threshold = 0.0

# ---- collection membership
col_collection_1.objects.link(ob_dress)
col_collection_1.objects.link(ob_hair)
col_collection_1.objects.link(ob_body)
col_collection_1.objects.link(ob_face)
col_collection_1.objects.link(ob_boots)
col_collection_1.objects.link(ob_legs)
col_collection_1.objects.link(ob_torso)

# ---- scene / render settings (as saved in the file)
scene.frame_start = 1; scene.frame_end = 250; scene.frame_set(0)
scene.render.engine = 'BLENDER_EEVEE_NEXT'
scene.render.dither_intensity = 0.0
scene.cycles.use_denoising = False
scene.cycles.samples = 128
scene.cycles.sampling_pattern = 'TABULATED_SOBOL'
scene.cycles.use_adaptive_sampling = False
scene.cycles.use_light_tree = False
scene.cycles.blur_glossy = 0.0
scene.cycles.sample_clamp_indirect = 0.0
scene.eevee.use_gtao = True
scene.view_settings.view_transform = 'Standard'
bpy.context.view_layer.update()

# ---- added for rendering (the .blend has no active camera and no usable light): camera, sun
cam_auto = bpy.data.cameras.new('AutoCamera')
cam_auto.lens = 50.0
cam_auto.sensor_width = 36.0
cam_auto.clip_end = 1000.0
ob_auto_camera = bpy.data.objects.new('AutoCamera', cam_auto)
scene.collection.objects.link(ob_auto_camera)
ob_auto_camera.location = (12.9713, -15.5207, 15.3854)
ob_auto_camera.rotation_euler = (1.09748, -7.21219e-08, 0.694738)
scene.camera = ob_auto_camera
light_auto_sun = bpy.data.lights.new('AutoSun', 'SUN')
light_auto_sun.energy = 3.0
light_auto_sun.angle = 0.0523599
ob_auto_sun = bpy.data.objects.new('AutoSun', light_auto_sun)
scene.collection.objects.link(ob_auto_sun)
ob_auto_sun.rotation_euler = (0.872665, 0.174533, 0.523599)
bpy.context.view_layer.update()
